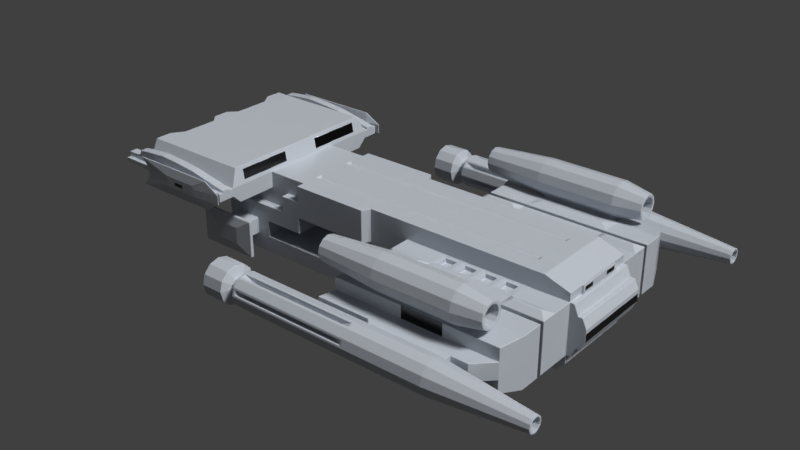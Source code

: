 # Source: Battlestar_spaceship_.blend  (saved by Blender 2.79.0; exported with 4.5.12 LTS)
import bpy
from mathutils import Matrix  # noqa: F401  (used for matrix-valued properties, if any)

bpy.ops.wm.read_factory_settings(use_empty=True)
scene = bpy.context.scene
scene.name = 'Scene'

# ---- collections
col_collection_1 = bpy.data.collections.new('Collection 1'); scene.collection.children.link(col_collection_1)

# ---- materials (node trees are filled in below, after node groups)
mat_hull = bpy.data.materials.new('Hull')
mat_hull.alpha_threshold = 0.0
mat_hull.diffuse_color = (0.4748, 0.4748, 0.4748, 1.0)
mat_hull.roughness = 0.5
mat_glass = bpy.data.materials.new('Glass')
mat_glass.alpha_threshold = 0.0
mat_glass.diffuse_color = (0.04045, 0.04045, 0.04045, 1.0)
mat_glass.roughness = 0.5

# ---- material node trees
mat_hull.use_nodes = True; mat_hull.node_tree.nodes.clear()
_N = mat_hull.node_tree.nodes; _L = mat_hull.node_tree.links
n0 = _N.new('ShaderNodeOutputMaterial'); n0.name = 'Material Output'; n0.location = (200, 0)
n1 = _N.new('ShaderNodeBsdfPrincipled'); n1.name = 'Car Paint'; n1.location = (-82, 10)
n1.width = 150
n1.subsurface_method = 'BURLEY'
n1.inputs[0].default_value = (0.5293, 0.565, 0.6194, 1.0)
n1.inputs[2].default_value = 0.35
n1.inputs[3].default_value = 1.45
n1.inputs[8].default_value = 1.0
n1.inputs[9].default_value = (1.0, 1.0, 1.0)
n1.inputs[10].default_value = 0.1
n1.inputs[13].default_value = 0.4
n1.inputs[19].default_value = 0.25
_L.new(n1.outputs[0], n0.inputs[0])
n0.is_active_output = True
mat_glass.use_nodes = True; mat_glass.node_tree.nodes.clear()
_N = mat_glass.node_tree.nodes; _L = mat_glass.node_tree.links
n0 = _N.new('ShaderNodeOutputMaterial'); n0.name = 'Material Output'; n0.location = (200, 0)
n1 = _N.new('ShaderNodeBsdfPrincipled'); n1.name = 'Plastic'; n1.location = (-109, 50)
n1.width = 150
n1.subsurface_method = 'BURLEY'
n1.inputs[0].default_value = (0.003735, 0.003153, 0.007798, 1.0)
n1.inputs[2].default_value = 0.1
n1.inputs[3].default_value = 1.6
n1.inputs[9].default_value = (1.0, 1.0, 1.0)
n1.inputs[13].default_value = 0.375
n1.inputs[18].default_value = 1.0
n1.inputs[19].default_value = 0.025
n1.inputs[20].default_value = 0.1
_L.new(n1.outputs[0], n0.inputs[0])
n0.is_active_output = True

# ---- world
world_world = bpy.data.worlds.new('World'); scene.world = world_world
world_world.color = (0.05088, 0.05088, 0.05088)
world_world.use_sun_shadow = False
world_world.sun_shadow_jitter_overblur = 0.0
world_world.cycles.sampling_method = 'MANUAL'

# ---- lights
light_sun = bpy.data.lights.new('Sun', 'SUN')
light_sun.transmission_factor = 0.0
light_sun.angle = 0.1993
light_sun.energy = 3.0
light_sun.shadow_buffer_clip_start = 0.5
light_sun.shadow_soft_size = 0.1
light_sun.shadow_cascade_max_distance = 1000.0

# ---- meshes
me_cube = bpy.data.meshes.new('Cube')
me_cube.from_pydata([(-22.5, 5.0, -5.0), (24.0, 5.0, -5.0), (22.0, 5.0, 5.0), (-22.5, 0.0, -5.0), (24.0, 0.0, -5.0), (22.0, 0.0, 5.0), (-25.0, 5.0, 3.0), (-22.5, 5.0, 1.0), (-22.5, 5.0, -1.0), (-22.5, 5.0, -3.0), (5.0, 5.0, -5.0), (-5.0, 5.0, -5.0), (-15.0, 5.0, -5.0), (-15.11, 5.0, 5.421), (-5.0, 5.0, 5.0), (5.0, 5.0, 5.0), (25.0, 5.0, 3.0), (25.0, 5.0, 1.0), (25.0, 5.0, -1.0), (25.0, 5.0, -3.0), (24.0, 1.0, -5.0), (24.0, 2.0, -5.0), (24.0, 3.0, -5.0), (-22.5, 4.0, -5.0), (-22.5, 3.0, -5.0), (-22.5, 2.0, -5.0), (-22.5, 1.0, -5.0), (22.0, 3.0, 5.0), (22.0, 2.0, 5.0), (22.0, 1.0, 5.0), (24.99, 0.0, 2.998), (26.0, 5.0, 0.6), (26.0, 5.0, 1.8), (25.0, 0.0, -3.0), (-15.0, 0.0, 5.0), (-5.0, 0.0, 5.0), (5.0, 0.0, 5.0), (-25.0, 0.0, 3.0), (-22.5, 0.0, 1.0), (-22.5, 0.0, -1.0), (-22.5, 0.0, -3.0), (5.0, 0.0, -5.0), (-5.0, 0.0, -5.0), (-15.0, 0.0, -5.0), (-15.0, 3.0, -5.0), (-15.0, 2.0, -5.0), (-15.0, 1.0, -5.0), (-5.0, 3.0, -5.0), (-5.0, 2.0, -5.0), (-5.0, 1.0, -5.0), (5.0, 3.0, -5.0), (5.0, 2.0, -5.0), (5.0, 1.0, -5.0), (5.0, 2.656, 4.818), (5.0, 2.0, 5.0), (5.0, 1.0, 5.0), (-5.0, 2.656, 4.818), (-5.0, 2.0, 5.0), (-5.0, 1.0, 5.0), (-15.11, 3.0, 5.421), (-15.11, 2.434, 5.421), (-15.0, 1.0, 5.0), (25.0, 3.0, -3.0), (25.0, 2.0, -3.0), (25.0, 1.0, -3.0), (26.0, 1.0, -1.8), (26.0, 0.0, -1.8), (26.0, 0.0, 1.8), (26.0, 5.0, -1.8), (26.0, 5.0, -0.6), (25.0, 3.0, 3.0), (25.0, 2.0, 3.0), (24.99, 1.0, 2.998), (-15.0, 5.0, -3.0), (-5.0, 5.0, -3.0), (5.0, 5.0, -3.0), (-15.0, 5.0, -1.0), (0.0, 2.5, -2.0), (5.0, 5.0, -1.0), (-15.0, 5.0, 1.0), (-5.0, 5.0, 1.0), (5.0, 5.0, 1.0), (-15.0, 5.0, 3.0), (5.0, 5.0, 3.0), (-22.5, 1.0, -3.0), (-22.5, 2.0, -3.0), (-22.5, 3.0, -3.0), (-22.5, 4.0, -3.0), (-22.5, 1.0, -1.0), (-22.5, 2.0, -1.0), (-22.5, 3.0, -1.0), (-22.5, 4.0, -1.0), (-22.5, 1.0, 1.0), (-22.5, 2.0, 1.0), (-22.5, 3.0, 1.0), (-22.5, 4.0, 1.0), (-25.0, 1.0, 3.0), (-25.0, 2.0, 3.0), (-25.0, 3.0, 3.0), (20.0, 5.0, 5.0), (20.0, 0.0, 5.0), (20.0, 5.0, -5.0), (20.0, 0.0, -5.0), (20.0, 3.0, -5.0), (20.0, 2.0, -5.0), (20.0, 1.0, -5.0), (19.66, 2.656, 4.818), (19.66, 2.344, 4.818), (20.0, 1.0, 5.0), (19.45, 5.55, -2.9), (19.45, 5.55, 2.95), (-20.0, 5.0, -5.0), (-20.0, 0.0, -5.0), (-20.0, 3.0, -5.0), (-20.0, 2.0, -5.0), (-20.0, 1.0, -5.0), (-20.0, 5.0, -3.0), (-20.0, 5.0, -1.0), (-20.0, 5.0, 1.0), (-20.0, 5.0, 3.0), (-10.0, 5.0, -5.0), (-10.0, 5.0, 5.0), (-10.0, 0.0, 5.0), (-10.0, 0.0, -5.0), (-10.0, 3.0, -5.0), (-10.0, 2.0, -5.0), (-10.0, 1.0, -5.0), (-9.656, 2.656, 4.818), (-9.656, 2.344, 4.818), (-10.0, 1.0, 5.0), (-10.0, 5.0, -3.0), (-10.0, 5.0, -1.0), (-10.0, 5.0, 1.0), (-10.0, 5.0, 3.0), (0.0, 5.0, -5.0), (0.0, 5.0, 5.0), (0.0, 0.0, 5.0), (0.0, 0.0, -5.0), (0.0, 3.0, -5.0), (0.0, 2.0, -5.0), (0.0, 1.0, -5.0), (0.0, 2.656, 4.818), (0.0, 2.344, 4.818), (0.0, 1.0, 5.0), (0.0, 5.0, -3.0), (0.0, 5.0, -1.0), (0.0, 5.0, 1.0), (0.0, 5.0, 3.0), (10.0, 5.0, -5.0), (10.0, 5.0, 5.0), (10.0, 0.0, 5.0), (10.0, 0.0, -5.0), (10.0, 3.0, -5.0), (10.0, 2.0, -5.0), (10.0, 1.0, -5.0), (10.0, 2.656, 4.818), (10.0, 2.344, 4.818), (10.0, 1.0, 5.0), (10.55, 5.55, -2.9), (10.55, 5.55, 2.95), (24.0, 15.0, 2.5), (24.0, 15.0, 1.0), (24.0, 15.0, -1.0), (24.0, 15.0, -2.5), (20.0, 15.0, -1.0), (10.0, 15.0, -1.0), (20.0, 15.0, 1.0), (10.0, 15.0, 1.0), (19.4, 14.41, 2.619), (10.6, 14.41, 2.619), (4.0, 15.0, -1.0), (4.0, 15.0, -2.5), (4.0, 15.0, 1.0), (4.0, 15.0, 2.5), (-25.0, 5.0, 7.0), (-25.0, 0.0, 7.0), (-25.0, 1.0, 7.0), (-25.0, 2.0, 7.0), (-25.0, 3.0, 7.0), (-20.0, 5.0, 7.0), (-15.39, 5.0, 6.579), (-20.0, 0.0, 7.0), (-15.5, 0.0, 7.0), (-15.5, 1.0, 7.0), (-15.5, 3.0, 7.0), (-15.39, 2.434, 6.579), (-20.0, 3.0, 7.0), (-20.0, 2.0, 7.0), (-20.0, 1.0, 7.0), (-25.0, 11.0, 5.0), (-25.0, 10.0, 3.0), (-20.0, 11.0, 5.0), (-15.0, 11.0, 5.0), (-20.0, 10.0, 3.0), (-15.0, 10.0, 3.0), (-15.5, 10.0, 7.0), (-20.0, 10.0, 7.0), (-25.0, 10.0, 7.0), (22.0, 17.0, 1.0), (22.0, 17.0, -1.0), (20.0, 17.0, -1.0), (10.0, 17.0, -1.0), (20.0, 17.0, 1.0), (10.0, 17.0, 1.0), (3.5, 17.0, 1.0), (3.5, 17.0, -1.0), (-28.0, 5.0, 5.0), (-29.0, 0.0, 5.0), (-29.0, 1.0, 5.0), (-28.0, 2.0, 5.0), (-28.0, 3.0, 5.0), (-28.0, 5.0, 4.0), (-29.0, 11.0, 5.0), (-29.0, 0.0, 4.0), (-29.0, 1.0, 7.0), (-29.0, 1.0, 4.0), (-28.0, 2.0, 4.0), (-28.0, 3.0, 4.0), (-28.0, 5.0, 7.0), (-29.0, 10.0, 7.0), (-29.0, 0.0, 7.0), (-28.0, 3.0, 7.0), (-28.0, 2.0, 7.0), (-29.0, 10.0, 4.0), (-10.0, 6.0, 5.0), (-5.0, 6.0, 5.0), (5.0, 12.5, -1.0), (-5.0, 6.0, 1.0), (-10.0, 6.0, 3.0), (-5.0, 6.0, 3.0), (-0.5, 6.0, 5.0), (-0.5, 6.0, 1.0), (-0.5, 6.0, 3.0), (0.0, 6.0, -5.0), (-5.0, 6.0, -5.0), (-10.0, 6.0, -5.0), (-15.0, 6.0, -5.0), (-20.0, 6.0, -3.0), (-15.0, 6.0, -3.0), (-10.0, 6.0, -3.0), (-5.0, 6.0, -3.0), (-20.0, 6.0, -1.0), (-15.0, 6.0, -1.0), (-20.0, 6.0, 1.0), (-15.0, 6.0, 1.0), (-20.0, 6.0, -5.0), (-10.0, 6.0, -1.0), (-10.0, 6.0, 1.0), (0.0, 6.0, -3.0), (-12.5, 5.0, -5.0), (-12.5, 0.0, -5.0), (-12.5, 3.0, -5.0), (-12.5, 2.0, -5.0), (-12.5, 1.0, -5.0), (-12.5, 5.0, 5.0), (-12.5, 0.0, 5.0), (-12.5, 3.0, 5.0), (-12.5, 2.0, 5.0), (-12.5, 1.0, 5.0), (-12.5, 5.0, -3.0), (-12.5, 5.0, -1.0), (-12.5, 5.0, 1.0), (-12.5, 5.0, 3.0), (-12.5, 6.0, -5.0), (-12.5, 6.0, -3.0), (-12.5, 6.0, -1.0), (-12.5, 6.0, 1.0), (5.0, 12.5, -3.0), (-12.5, 6.0, 3.0), (5.0, 7.5, -3.0), (5.0, 7.5, -1.0), (19.45, 6.95, -2.9), (25.0, 7.5, -3.0), (25.0, 10.0, -3.0), (25.0, 12.5, -3.0), (20.84, 8.338, 3.449), (18.91, 11.41, 3.232), (25.0, 7.5, -1.0), (25.0, 10.0, -1.0), (25.0, 12.5, -1.0), (5.0, 12.06, 1.436), (5.0, 7.5, 1.0), (25.0, 12.5, 3.0), (25.0, 10.0, 3.0), (24.16, 8.338, 3.449), (25.0, 7.5, 1.0), (25.0, 12.5, 1.0), (5.0, 12.06, 2.564), (5.838, 8.338, 3.449), (11.09, 11.41, 3.232), (9.162, 8.338, 3.449), (10.55, 6.95, -2.9), (10.0, 10.0, -3.0), (-25.0, 6.5, 7.0), (-25.0, 8.0, 7.0), (-25.0, 9.5, 7.0), (-15.11, 9.066, 5.421), (-15.11, 8.0, 5.421), (-15.11, 6.5, 5.421), (-15.0, 6.5, 3.0), (-15.0, 8.0, 3.0), (-15.0, 9.5, 3.0), (-25.0, 9.5, 3.0), (-25.0, 8.0, 3.0), (-25.0, 6.5, 3.0), (-15.39, 9.066, 6.579), (-15.39, 8.0, 6.579), (-15.39, 6.5, 6.579), (-20.0, 6.5, 7.0), (-20.0, 8.0, 7.0), (-20.0, 9.5, 7.0), (-20.0, 9.5, 3.0), (-20.0, 8.0, 3.0), (-20.0, 6.5, 3.0), (-29.0, 9.5, 5.0), (-29.0, 8.0, 5.0), (-28.0, 6.5, 5.0), (-28.0, 6.5, 7.0), (-29.0, 8.0, 7.0), (-29.0, 9.5, 7.0), (-29.0, 9.5, 4.0), (-29.0, 8.0, 4.0), (-28.0, 6.5, 4.0), (25.5, 5.0, 3.0), (25.5, 5.0, 1.0), (25.5, 5.0, -1.0), (25.5, 5.0, -3.0), (25.5, 0.0, 3.0), (25.5, 0.0, -3.0), (25.5, 1.0, -3.0), (25.5, 3.0, -3.0), (25.5, 2.0, -3.0), (25.5, 1.0, 3.0), (25.5, 3.0, 3.0), (25.5, 2.0, 3.0), (26.0, 3.0, -1.8), (26.0, 2.0, -1.8), (26.0, 1.0, 1.8), (26.0, 3.0, 1.8), (26.0, 2.0, 1.8), (26.5, 5.0, 0.6), (26.5, 5.0, -0.6), (26.5, 5.0, 1.8), (26.5, 2.0, -1.8), (26.5, 1.0, -1.8), (26.5, 3.0, -1.8), (26.5, 5.0, -1.8), (26.5, 0.0, -1.8), (26.5, 0.0, 1.8), (26.5, 1.0, 1.8), (26.5, 3.0, 1.8), (26.5, 2.0, 1.8), (27.0, 5.0, 0.24), (27.0, 5.0, -0.24), (27.0, 5.0, 0.72), (27.0, 2.0, -0.72), (27.0, 1.0, -0.72), (27.0, 3.0, -0.72), (27.0, 5.0, -0.72), (27.0, 0.0, -0.72), (27.0, 0.0, -0.24), (27.0, 0.0, 0.24), (27.0, 0.0, 0.72), (27.0, 1.0, -0.24), (27.0, 3.0, -0.24), (27.0, 2.0, -0.24), (27.0, 1.0, 0.24), (27.0, 3.0, 0.24), (27.0, 2.0, 0.24), (27.0, 1.0, 0.72), (27.0, 3.0, 0.72), (27.0, 2.0, 0.72), (25.0, 5.0, 4.0), (24.99, 0.0, 3.998), (25.0, 3.0, 4.0), (25.0, 2.0, 4.0), (24.99, 1.0, 3.998), (-15.0, 5.0, 4.0), (5.0, 5.0, 4.0), (20.0, 5.0, 4.0), (-10.0, 5.0, 4.0), (0.0, 5.0, 4.0), (10.0, 5.0, 4.0), (-25.0, 11.0, 4.0), (-15.0, 11.0, 4.0), (-20.0, 11.0, 4.0), (-28.0, 5.0, 4.5), (-29.0, 0.0, 4.5), (-29.0, 1.0, 4.5), (-28.0, 2.0, 4.5), (-28.0, 3.0, 4.5), (-29.0, 11.0, 4.5), (-5.0, 6.0, 4.0), (-10.0, 6.0, 4.0), (-0.5, 6.0, 4.0), (-12.5, 5.0, 4.0), (-28.0, 6.5, 4.5), (-29.0, 8.0, 4.5), (-29.0, 9.5, 4.5), (-15.0, 6.5, 4.0), (-15.0, 8.0, 4.0), (-15.0, 9.5, 4.0), (25.24, 0.0, 3.998), (25.24, 0.0, 3.148), (25.24, 1.297, 3.342), (25.25, 2.701, 3.344), (25.25, 1.999, 3.344), (25.25, 2.701, 3.807), (25.25, 1.999, 4.0), (25.24, 1.297, 3.805), (25.25, 1.0, -3.0), (25.25, 2.0, 3.0), (25.25, 5.0, -1.0), (25.25, 2.0, -3.0), (25.25, 3.0, 3.0), (25.25, 3.0, -3.0), (25.25, 5.0, 1.0), (25.25, 5.0, 3.0), (25.25, 5.0, -3.0), (25.24, 1.0, 2.999), (25.24, 0.0, 2.999), (25.25, 0.0, -3.0), (-22.5, 5.0, -4.0), (25.0, 5.0, -4.0), (25.0, 0.0, -4.0), (-22.5, 0.0, -4.0), (25.0, 3.0, -4.0), (25.0, 2.0, -4.0), (25.0, 1.0, -4.0), (5.0, 5.0, -4.0), (-22.5, 1.0, -4.0), (-22.5, 2.0, -4.0), (-22.5, 3.0, -4.0), (-22.5, 4.0, -4.0), (20.0, 5.0, -4.0), (-20.0, 5.0, -4.0), (0.0, 5.0, -4.0), (10.0, 5.0, -4.0), (-15.0, 6.0, -4.0), (-5.0, 6.0, -4.0), (-20.0, 6.0, -4.0), (-10.0, 6.0, -4.0), (0.0, 6.0, -4.0), (-12.5, 6.0, -4.0), (-22.5, 5.0, 0.0), (25.0, 5.0, 0.0), (26.0, 5.0, 0.0), (-22.5, 0.0, 0.0), (0.0, 2.5, -1.0), (5.0, 5.0, 0.0), (-22.5, 1.0, 0.0), (-22.5, 2.0, 0.0), (-22.5, 3.0, 0.0), (-22.5, 4.0, 0.0), (-20.0, 5.0, 0.0), (-10.0, 5.0, 0.0), (0.0, 5.0, 0.0), (24.0, 15.0, 0.0), (4.0, 15.0, 0.0), (22.0, 17.0, 0.0), (3.5, 17.0, 0.0), (20.0, 17.0, 0.0), (10.0, 17.0, 0.0), (-15.0, 6.0, 0.0), (-20.0, 6.0, 0.0), (-10.0, 6.0, 0.0), (-12.5, 6.0, 0.0), (25.0, 7.5, 0.0), (25.0, 12.5, 0.0), (5.0, 7.5, 0.0), (-10.0, 2.5, 0.0), (5.0, 12.5, 0.0), (25.5, 5.0, 0.0), (26.5, 5.0, 0.0), (27.0, 5.0, 2.98e-08), (27.0, 0.0, 2.98e-08), (27.0, 3.0, 2.98e-08), (27.0, 2.0, 2.98e-08), (27.0, 1.0, 2.98e-08), (25.25, 5.0, 0.0), (-25.0, 11.5, 5.0), (-29.0, 11.5, 5.0), (-20.0, 11.5, 5.0), (-15.0, 11.5, 5.0), (-25.0, 11.5, 4.0), (-15.0, 11.5, 4.0), (-20.0, 11.5, 4.0), (-29.0, 11.5, 4.5), (-25.0, 12.5, 5.0), (-28.96, 12.5, 5.0), (-20.0, 12.5, 5.0), (-15.0, 12.5, 5.0), (-25.0, 12.5, 4.0), (-15.0, 12.5, 4.0), (-20.0, 12.5, 4.0), (-29.0, 12.5, 4.5), (-25.0, 13.0, 5.0), (-29.0, 13.0, 5.0), (-20.0, 13.0, 5.0), (-15.0, 13.0, 5.0), (-25.0, 13.0, 4.0), (-15.0, 13.0, 4.0), (-20.0, 13.0, 4.0), (-29.0, 13.0, 4.5), (-25.0, 11.5, 6.65), (-29.0, 11.5, 6.25), (-20.0, 11.5, 6.25), (-15.0, 11.5, 5.25), (-25.0, 12.5, 6.65), (-29.0, 12.5, 6.25), (-20.0, 12.5, 6.25), (-15.0, 12.5, 5.25), (-20.0, 11.5, 3.5), (-20.0, 12.5, 3.5), (-25.0, 11.5, 3.5), (-25.0, 12.5, 3.5), (-22.5, 5.0, -2.0), (25.0, 5.0, -2.0), (-22.5, 0.0, -2.0), (26.0, 5.0, -1.2), (-15.0, 5.0, -2.0), (-12.5, 2.5, -3.0), (5.0, 5.0, -2.0), (-22.5, 1.0, -2.0), (-22.5, 2.0, -2.0), (-22.5, 3.0, -2.0), (-22.5, 4.0, -2.0), (-20.0, 5.0, -2.0), (0.0, 2.5, 0.0), (0.0, 5.0, -2.0), (24.0, 15.0, -1.75), (4.0, 15.0, -1.75), (20.0, 15.0, -1.75), (10.0, 15.0, -1.75), (-15.0, 6.0, -2.0), (-20.0, 6.0, -2.0), (-15.0, 2.5, -3.0), (5.0, 7.5, -2.0), (-10.0, 2.5, -1.0), (5.0, 12.5, -2.0), (25.0, 7.5, -2.0), (25.0, 10.0, -2.0), (25.0, 12.5, -2.0), (25.5, 5.0, -2.0), (26.5, 5.0, -1.2), (27.0, 0.0, -0.48), (27.0, 5.0, -0.48), (27.0, 3.0, -0.48), (27.0, 2.0, -0.48), (27.0, 1.0, -0.48), (25.25, 5.0, -2.0), (-22.75, 5.0, -4.0), (-22.75, 5.0, -5.0), (-22.75, 4.0, -5.0), (-23.0, 1.0, -3.0), (-23.0, 2.0, -3.0), (-23.0, 3.0, -3.0), (-23.0, 4.0, -3.0), (-23.0, 0.0, -1.0), (-23.0, 1.0, -1.0), (-23.0, 2.0, -1.0), (-23.0, 3.0, -1.0), (-23.0, 4.0, 1.0), (-23.0, 5.0, 1.0), (-23.0, 0.0, 1.0), (-23.0, 1.0, 1.0), (-22.75, 4.0, -4.0), (-23.0, 3.0, -2.0), (-23.0, 4.0, -2.0), (-23.0, 2.0, 0.0), (-23.0, 3.0, 0.0), (-23.0, 1.0, -4.0), (-23.0, 2.0, -4.0), (-23.0, 5.0, 0.0), (-23.0, 0.0, 0.0), (-23.0, 1.0, 0.0), (-23.0, 4.0, 0.0), (-23.0, 0.0, -2.0), (-23.0, 1.0, -2.0), (-21.25, 5.0, -5.0), (-21.25, 0.0, -5.0), (-21.25, 3.0, -5.0), (-21.25, 2.0, -5.0), (-21.25, 1.0, -5.0), (-21.25, 5.0, -3.0), (-21.25, 5.0, -1.0), (-21.25, 5.0, 1.0), (-22.5, 5.0, 3.0), (-22.5, 5.0, 7.0), (-22.5, 0.0, 7.0), (-22.5, 3.0, 7.0), (-22.5, 2.0, 7.0), (-22.5, 1.0, 7.0), (-22.5, 11.0, 5.0), (-22.5, 10.0, 3.0), (-22.5, 10.0, 7.0), (-22.5, 6.5, 3.0), (-22.5, 8.0, 3.0), (-22.5, 9.5, 3.0), (-22.5, 6.5, 7.0), (-22.5, 8.0, 7.0), (-22.5, 9.5, 7.0), (-22.5, 11.0, 4.0), (-21.25, 5.0, -4.0), (-21.25, 5.0, 0.0), (-22.5, 11.5, 5.0), (-22.5, 11.5, 4.0), (-22.5, 12.5, 5.0), (-22.5, 12.5, 4.0), (-22.5, 13.0, 5.0), (-22.5, 13.0, 4.0), (-22.5, 11.5, 6.5), (-22.5, 12.5, 6.5), (-22.5, 11.5, 3.5), (-22.5, 12.5, 3.5), (-21.25, 5.0, -2.0), (-16.67, 5.0, 1.0), (-16.67, 5.0, 3.0), (-16.67, 5.0, -5.0), (-16.67, 0.0, -5.0), (-16.67, 3.0, -5.0), (-16.67, 2.0, -5.0), (-16.67, 1.0, -5.0), (-17.0, 5.0, 7.0), (-17.0, 0.0, 7.0), (-17.0, 3.0, 7.0), (-17.0, 2.0, 7.0), (-17.0, 1.0, 7.0), (-16.67, 11.0, 5.0), (-16.67, 10.0, 3.0), (-17.0, 10.0, 7.0), (-16.67, 6.0, -3.0), (-16.67, 6.0, -1.0), (-16.67, 6.0, 1.0), (-16.67, 6.0, -5.0), (-16.67, 6.5, 3.0), (-16.67, 8.0, 3.0), (-16.67, 9.5, 3.0), (-17.0, 6.5, 7.0), (-17.0, 8.0, 7.0), (-17.0, 9.5, 7.0), (-16.67, 11.0, 4.0), (-16.67, 6.0, -4.0), (-16.67, 6.0, 0.0), (-16.67, 11.5, 5.0), (-18.33, 11.5, 4.0), (-16.67, 11.5, 4.0), (-16.67, 12.5, 5.0), (-18.33, 12.5, 4.0), (-16.67, 12.5, 4.0), (-16.67, 13.0, 5.0), (-16.67, 13.0, 4.0), (-16.67, 11.5, 5.583), (-16.67, 12.5, 5.583), (-16.67, 6.0, -2.0), (-27.67, 0.0, 7.0), (-27.67, 3.0, 3.667), (-27.67, 2.0, 3.667), (-27.67, 1.0, 3.667), (-27.67, 0.0, 3.667), (-27.67, 11.0, 5.0), (-27.67, 3.0, 7.0), (-27.67, 5.0, 7.0), (-27.67, 10.0, 7.0), (-27.67, 1.0, 7.0), (-27.67, 2.0, 7.0), (-27.67, 10.0, 3.667), (-27.67, 5.0, 3.667), (-27.67, 9.5, 3.667), (-27.67, 8.0, 3.667), (-27.67, 6.5, 3.667), (-27.67, 6.5, 7.0), (-27.67, 8.0, 7.0), (-27.67, 9.5, 7.0), (-27.67, 11.0, 4.333), (-27.67, 11.5, 5.0), (-27.67, 11.5, 4.333), (-27.63, 12.5, 5.0), (-27.67, 12.5, 4.333), (-27.67, 13.0, 5.0), (-27.67, 13.0, 4.333), (-27.67, 11.5, 6.417), (-27.67, 12.5, 6.417), (-18.33, 11.5, 3.75), (-16.67, 11.5, 3.75), (-18.33, 12.5, 3.75), (-16.67, 12.5, 3.75), (-27.7, 11.5, 4.085), (-29.0, 11.5, 4.252), (-27.7, 12.5, 4.085), (-29.0, 12.5, 4.252), (-15.0, 11.5, 5.125), (-15.0, 12.5, 5.125), (-20.0, 12.5, 5.625), (-29.0, 11.5, 5.625), (-29.0, 12.5, 5.625), (-20.0, 11.5, 5.625), (-25.0, 11.5, 5.825), (-25.0, 12.5, 5.825), (-22.5, 12.5, 5.75), (-22.5, 11.5, 5.75), (-16.67, 11.5, 5.292), (-16.67, 12.5, 5.292), (-27.67, 12.5, 5.708), (-27.67, 11.5, 5.708), (-31.0, 11.0, 5.0), (-31.0, 11.0, 4.5), (-31.0, 11.5, 5.0), (-31.0, 11.5, 4.5), (-31.0, 12.5, 5.0), (-31.0, 12.5, 4.5), (-31.0, 13.0, 5.0), (-31.0, 13.0, 4.5), (-31.0, 12.5, 5.625), (-31.0, 12.5, 4.252), (-31.0, 11.5, 4.252), (-31.0, 11.5, 5.625), (-15.25, 0.0, 6.0), (-15.25, 5.0, 6.0), (-15.25, 1.0, 6.0), (-15.25, 2.434, 6.0), (-15.25, 3.0, 6.0), (-15.25, 10.5, 6.0), (-20.0, 10.5, 6.0), (-25.0, 10.5, 6.0), (-29.0, 1.0, 6.0), (-29.0, 0.0, 6.0), (-28.0, 5.0, 6.0), (-28.0, 3.0, 6.0), (-28.0, 2.0, 6.0), (-29.0, 10.5, 6.0), (-28.0, 6.5, 6.0), (-29.0, 8.0, 6.0), (-29.0, 9.5, 6.0), (-15.25, 6.5, 6.0), (-15.25, 8.0, 6.0), (-15.25, 9.066, 6.0), (-22.5, 10.5, 6.0), (-16.83, 10.5, 6.0), (-27.67, 10.5, 6.0), (20.0, 9.466, -3.0), (5.0, 9.466, -1.0), (-5.0, 2.5, 1.0), (-10.0, 2.5, 1.0), (20.84, 8.627, 3.449), (25.0, 9.466, -1.0), (5.0, 9.466, 1.0), (-10.0, 2.5, -3.0), (-5.0, 2.5, -3.0), (-12.5, 2.5, -1.0), (-15.0, 0.0, -1.0), (0.0, 0.0, -2.0), (0.0, 0.0, 0.0), (0.0, 0.0, 1.0), (5.0, 9.466, 0.0), (0.0, 0.0, -1.0), (0.0, 0.0, -3.0), (0.0, 2.5, -3.0), (-10.0, 0.0, 0.0), (20.0, 10.0, -3.0), (5.0, 9.466, -3.0), (5.0, 10.0, -3.0), (25.0, 9.466, -3.0), (-12.5, 0.0, -1.0), (-12.5, 0.0, -3.0), (18.91, 11.09, 3.232), (-15.0, 2.5, -1.0), (-15.0, 2.5, -2.0), (25.0, 9.466, 1.0), (25.0, 10.0, 1.0), (-15.0, 0.0, -3.0), (10.0, 9.466, -3.0), (-15.0, 0.0, -2.0), (5.0, 10.0, -2.0), (-5.0, 0.0, 1.0), (11.09, 11.09, 3.232), (5.0, 10.44, 2.564), (-10.0, 0.0, 1.0), (5.0, 10.44, 1.436), (25.0, 10.0, 0.0), (0.0, 2.5, 1.0), (5.0, 10.0, 0.0), (5.0, 10.0, -1.0), (-10.0, 0.0, -1.0), (25.0, 9.466, 0.0), (25.0, 9.466, -2.0), (5.0, 9.466, -2.0), (-5.0, 0.0, -3.0), (-10.0, 0.0, -3.0), (24.16, 8.627, 3.449), (5.838, 8.627, 3.449), (9.162, 8.627, 3.449), (18.83, 9.528, -2.352), (18.83, 9.938, -2.352), (7.337, 9.528, -2.352), (7.337, 9.938, -2.352), (22.66, 9.528, -2.352), (22.66, 9.938, -2.352), (18.83, 9.528, 2.245), (18.83, 9.938, 2.245), (22.66, 9.528, -0.8198), (22.66, 9.938, -0.8198), (22.66, 9.528, 0.7127), (22.66, 9.938, 0.7127), (11.17, 9.528, -2.352), (11.17, 9.938, -2.352), (7.337, 9.938, -1.586), (11.17, 9.938, 2.245), (7.337, 9.938, 2.245), (22.66, 9.938, 2.245), (7.337, 9.938, 0.7127), (22.66, 9.938, -0.05356), (22.66, 9.938, -1.586), (7.337, 9.938, -0.05356), (7.337, 9.938, -0.8198), (7.337, 9.528, -0.05356), (22.66, 9.528, -0.05356), (22.66, 9.528, -1.586), (7.337, 9.528, -1.586), (7.337, 9.528, -0.8198), (7.337, 9.528, 0.7127), (22.66, 9.528, 2.245), (7.337, 9.528, 2.245), (11.17, 9.528, 2.245), (-4.554, 20.43, -0.1995), (30.77, 19.94, -0.1995), (-4.554, 20.27, -0.8), (30.77, 19.85, -0.5542), (-4.554, 19.83, -1.239), (30.77, 19.59, -0.8139), (-4.554, 19.23, -1.4), (30.77, 19.23, -0.9089), (-4.554, 18.63, -1.239), (30.77, 18.88, -0.8139), (-4.554, 18.19, -0.8), (30.77, 18.62, -0.5542), (-4.554, 18.03, -0.1995), (30.77, 18.52, -0.1995), (-4.554, 18.19, 0.4009), (30.77, 18.62, 0.1551), (-4.554, 18.63, 0.8404), (30.77, 18.88, 0.4148), (-4.554, 19.23, 1.001), (30.77, 19.23, 0.5098), (-4.554, 19.83, 0.8404), (30.77, 19.59, 0.4148), (-4.554, 20.27, 0.4009), (30.77, 19.85, 0.1551), (19.8, 21.23, -0.1995), (19.8, 20.96, -1.2), (19.8, 20.23, -1.932), (10.24, 20.41, -1.755), (19.8, 19.23, -2.2), (10.24, 18.99, -2.135), (19.8, 18.23, -1.932), (10.24, 18.47, -1.996), (19.8, 17.5, -1.2), (10.24, 17.43, -0.9581), (19.8, 17.23, -0.1995), (10.24, 17.3, -0.441), (19.8, 17.5, 0.8005), (10.24, 17.68, 0.9772), (19.8, 18.23, 1.533), (19.8, 19.23, 1.8), (10.24, 19.47, 1.736), (19.8, 20.23, 1.533), (10.24, 19.99, 1.597), (19.8, 20.96, 0.8005), (30.77, 20.03, -0.66), (30.77, 20.15, -0.1995), (30.77, 19.69, -0.9971), (30.77, 19.23, -1.12), (30.77, 18.77, -0.9971), (30.77, 18.43, -0.66), (30.77, 18.31, -0.1995), (30.77, 18.43, 0.2609), (30.77, 18.77, 0.598), (30.77, 19.23, 0.7214), (30.77, 19.69, 0.598), (30.77, 20.03, 0.2609), (21.12, 20.29, -0.8117), (21.12, 20.46, -0.1995), (21.12, 19.84, -1.26), (21.12, 19.23, -1.424), (21.12, 18.62, -1.26), (21.12, 18.17, -0.8117), (21.12, 18.01, -0.1995), (21.12, 18.17, 0.4126), (21.12, 18.62, 0.8607), (21.12, 19.23, 1.025), (21.12, 19.84, 0.8607), (21.12, 20.29, 0.4126), (-4.304, 20.79, -1.376), (-4.304, 20.41, -1.755), (-4.304, 18.99, -2.135), (-4.304, 17.43, -0.9581), (-4.304, 17.68, 0.9772), (-4.304, 19.47, 1.736), (-5.514, 20.43, -0.1995), (-5.514, 20.27, -0.8), (-5.514, 19.83, -1.239), (-5.514, 19.23, -1.4), (-5.514, 18.63, -1.239), (-5.514, 18.19, -0.8), (-5.514, 18.03, -0.1995), (-5.514, 18.19, 0.4009), (-5.514, 18.63, 0.8404), (-5.514, 19.23, 1.001), (-5.514, 19.83, 0.8404), (-5.514, 20.27, 0.4009), (-5.955, 21.51, -0.1995), (-5.955, 21.2, -1.338), (-5.955, 20.37, -2.171), (-5.955, 19.23, -2.476), (-5.955, 18.09, -2.171), (-5.955, 17.26, -1.338), (-5.955, 16.95, -0.1995), (-5.955, 17.26, 0.9389), (-5.955, 18.09, 1.772), (-5.955, 19.23, 2.077), (-5.955, 20.37, 1.772), (-5.955, 21.2, 0.9389), (-8.615, 21.12, -0.1995), (-8.615, 20.87, -1.143), (-8.615, 20.18, -1.834), (-8.615, 19.23, -2.087), (-8.615, 18.29, -1.834), (-8.615, 17.6, -1.143), (-8.615, 17.34, -0.1995), (-8.615, 17.6, 0.7444), (-8.615, 18.29, 1.435), (-8.615, 19.23, 1.688), (-8.615, 20.18, 1.435), (-8.615, 20.87, 0.7444), (-20.0, 8.761, -2.0), (-20.0, 8.761, -3.0), (-20.0, 8.761, -1.0), (-16.67, 8.761, -3.0), (-16.67, 8.761, -1.0), (-16.67, 8.761, -2.0), (-22.1, 8.958, -2.0), (-22.1, 8.958, -4.261), (-22.1, 8.958, 0.2611), (-14.56, 8.958, -4.261), (-14.56, 8.958, 0.2611), (-14.56, 8.958, -2.0), (-22.1, 9.344, -2.0), (-22.1, 9.344, -4.261), (-22.1, 9.344, 0.2611), (-14.56, 9.344, -4.261), (-14.56, 9.344, 0.2611), (-14.56, 9.344, -2.0), (-20.07, 9.618, -2.0), (-20.07, 9.618, -3.041), (-20.07, 9.618, -0.9594), (-16.6, 9.618, -3.041), (-16.6, 9.618, -0.9594), (-16.6, 9.618, -2.0), (19.4, 13.09, 2.881), (10.6, 13.09, 2.881), (20.0, 10.0, 3.0), (10.0, 10.0, 3.0), (10.55, 6.95, 2.95), (5.0, 7.5, 3.0), (25.0, 7.5, 3.0), (19.45, 6.95, 2.95), (20.0, 9.466, 3.0), (10.0, 9.466, 3.0), (5.0, 9.466, 3.0), (25.0, 9.466, 3.0), (0.0, 3.0, 5.0), (5.0, 3.0, 5.0), (0.0, 2.0, 5.0), (5.0, 2.344, 4.818), (-10.0, 3.0, 5.0), (-5.0, 3.0, 5.0), (-10.0, 2.0, 5.0), (-5.0, 2.344, 4.818), (10.0, 3.0, 5.0), (20.0, 3.0, 5.0), (10.0, 2.0, 5.0), (20.0, 2.0, 5.0), (20.0, 12.5, 3.0), (20.0, 15.0, 2.5), (10.0, 15.0, 2.5), (10.0, 12.5, 3.0), (2.472, 15.37, 4.97), (22.47, 15.42, 4.97), (2.472, 15.22, 4.429), (22.47, 15.26, 4.405), (2.472, 14.83, 4.033), (22.47, 14.85, 3.991), (2.472, 14.28, 3.888), (22.47, 14.28, 3.839), (2.472, 13.74, 4.033), (22.47, 13.72, 3.991), (2.472, 13.35, 4.429), (22.47, 13.31, 4.405), (2.472, 13.2, 4.97), (22.47, 13.15, 4.97), (2.472, 13.35, 5.511), (22.47, 13.31, 5.536), (2.472, 13.74, 5.907), (22.47, 13.72, 5.95), (2.472, 14.28, 6.052), (22.47, 14.28, 6.102), (2.472, 14.83, 5.907), (22.47, 14.85, 5.95), (2.472, 15.22, 5.511), (22.47, 15.26, 5.536), (20.0, 12.5, -3.0), (20.0, 15.0, -2.5), (10.0, 12.5, -3.0), (10.0, 15.0, -2.5), (9.844, 16.4, 4.97), (19.24, 16.4, 4.97), (19.24, 16.12, 3.913), (9.844, 16.12, 3.913), (19.24, 15.34, 3.139), (9.844, 15.34, 3.139), (19.24, 14.28, 2.856), (9.844, 14.28, 2.856), (19.24, 13.23, 3.139), (9.844, 13.23, 3.139), (19.24, 12.45, 3.913), (9.844, 12.45, 3.913), (19.24, 12.17, 4.97), (9.844, 12.17, 4.97), (19.24, 12.45, 6.027), (9.844, 12.45, 6.027), (19.24, 13.23, 6.801), (9.844, 13.23, 6.801), (19.24, 14.28, 7.085), (9.844, 14.28, 7.085), (19.24, 15.34, 6.801), (9.844, 15.34, 6.801), (19.24, 16.12, 6.027), (9.844, 16.12, 6.027), (22.47, 15.58, 4.22), (22.47, 15.78, 4.97), (22.47, 15.03, 3.671), (22.47, 14.28, 3.47), (22.47, 13.53, 3.671), (22.47, 12.99, 4.22), (22.47, 12.78, 4.97), (22.47, 12.99, 5.72), (22.47, 13.53, 6.269), (22.47, 14.28, 6.47), (22.47, 15.03, 6.269), (22.47, 15.58, 5.72), (2.472, 15.78, 4.97), (2.472, 15.58, 4.22), (2.472, 15.03, 3.671), (2.472, 14.28, 3.47), (2.472, 13.53, 3.671), (2.472, 12.99, 4.22), (2.472, 12.78, 4.97), (2.472, 12.99, 5.72), (2.472, 13.53, 6.269), (2.472, 14.28, 6.47), (2.472, 15.03, 6.269), (2.472, 15.58, 5.72), (-8.615, 21.51, -0.1995), (-8.615, 21.2, -1.338), (-8.615, 20.37, -2.171), (-8.615, 19.23, -2.476), (-8.615, 18.09, -2.171), (-8.615, 17.26, -1.338), (-8.615, 16.95, -0.1995), (-8.615, 17.26, 0.9389), (-8.615, 18.09, 1.772), (-8.615, 19.23, 2.077), (-8.615, 20.37, 1.772), (-8.615, 21.2, 0.9389), (-6.556, 20.21, -0.1995), (-6.556, 20.08, -0.6906), (-6.556, 19.72, -1.05), (-6.556, 19.23, -1.182), (-6.556, 18.74, -1.05), (-6.556, 18.38, -0.6906), (-6.556, 18.25, -0.1995), (-6.556, 18.38, 0.2915), (-6.556, 18.74, 0.651), (-6.556, 19.23, 0.7826), (-6.556, 19.72, 0.651), (-6.556, 20.08, 0.2915), (12.5, 5.0, 5.0), (15.0, 5.0, 5.0), (17.5, 5.0, 5.0), (12.5, 0.0, 5.0), (15.0, 0.0, 5.0), (17.5, 0.0, 5.0), (12.5, 3.0, 5.0), (15.0, 3.0, 5.0), (17.5, 3.0, 5.0), (12.5, 2.0, 5.0), (15.0, 2.0, 5.0), (17.5, 2.0, 5.0), (12.5, 1.0, 5.0), (15.0, 1.0, 5.0), (17.5, 1.0, 5.0), (13.05, 5.55, -2.9), (15.55, 5.55, -2.9), (18.05, 5.55, -2.9), (13.05, 5.55, 2.95), (15.55, 5.55, 2.95), (18.05, 5.55, 2.95), (17.5, 5.0, -5.0), (15.0, 5.0, -5.0), (12.5, 5.0, -5.0), (17.5, 0.0, -5.0), (15.0, 0.0, -5.0), (12.5, 0.0, -5.0), (17.5, 3.0, -5.0), (15.0, 3.0, -5.0), (12.5, 3.0, -5.0), (17.5, 2.0, -5.0), (15.0, 2.0, -5.0), (12.5, 2.0, -5.0), (17.5, 1.0, -5.0), (15.0, 1.0, -5.0), (12.5, 1.0, -5.0), (12.5, 15.0, -2.5), (15.0, 15.0, -2.5), (17.5, 15.0, -2.5), (12.5, 15.0, -1.0), (15.0, 15.0, -1.0), (17.5, 15.0, -1.0), (12.5, 15.0, 1.0), (15.0, 15.0, 1.0), (17.5, 15.0, 1.0), (12.5, 15.0, 2.5), (15.0, 15.0, 2.5), (17.5, 15.0, 2.5), (12.5, 17.0, -1.0), (15.0, 17.0, -1.0), (17.5, 17.0, -1.0), (12.5, 17.0, 1.0), (15.0, 17.0, 1.0), (17.5, 17.0, 1.0), (13.05, 6.95, -2.9), (15.55, 6.95, -2.9), (18.05, 6.95, -2.9), (12.5, 12.5, -3.0), (15.0, 12.5, -3.0), (17.5, 12.5, -3.0), (18.05, 6.95, 2.95), (15.55, 6.95, 2.95), (13.05, 6.95, 2.95), (17.5, 12.5, 3.0), (15.0, 12.5, 3.0), (12.5, 12.5, 3.0), (12.5, 5.0, 4.0), (15.0, 5.0, 4.0), (17.5, 5.0, 4.0), (12.5, 5.0, -4.0), (15.0, 5.0, -4.0), (17.5, 5.0, -4.0), (12.5, 15.0, -1.75), (15.0, 15.0, -1.75), (17.5, 15.0, -1.75), (13.08, 9.938, -2.352), (15.0, 9.938, -2.352), (16.92, 9.938, -2.352), (16.92, 9.938, 2.245), (15.0, 9.938, 2.245), (13.08, 9.938, 2.245), (16.92, 9.528, 2.245), (15.0, 9.528, 2.245), (13.08, 9.528, 2.245), (13.08, 9.528, -2.352), (15.0, 9.528, -2.352), (16.92, 9.528, -2.352), (12.82, 21.23, -0.1995), (15.14, 21.23, -0.1995), (17.47, 21.23, -0.1995), (17.47, 20.96, -1.2), (15.14, 20.96, -1.2), (12.82, 20.96, -1.2), (17.47, 20.23, -1.932), (15.14, 20.23, -1.932), (12.82, 20.23, -1.932), (17.47, 19.23, -2.2), (15.14, 19.23, -2.2), (12.82, 19.23, -2.2), (17.47, 18.23, -1.932), (15.14, 18.23, -1.932), (12.82, 18.23, -1.932), (17.47, 17.5, -1.2), (15.14, 17.5, -1.2), (12.82, 17.5, -1.2), (17.47, 17.5, 0.8005), (15.14, 17.5, 0.8005), (12.82, 17.5, 0.8005), (17.47, 18.23, 1.533), (15.14, 18.23, 1.533), (12.82, 18.23, 1.533), (17.47, 19.23, 1.8), (15.14, 19.23, 1.8), (12.82, 19.23, 1.8), (17.47, 20.23, 1.533), (15.14, 20.23, 1.533), (12.82, 20.23, 1.533), (17.47, 20.96, 0.8005), (15.14, 20.96, 0.8005), (12.82, 20.96, 0.8005), (12.5, 10.0, -3.0), (15.0, 10.0, -3.0), (17.5, 10.0, -3.0), (17.5, 10.0, 3.0), (15.0, 10.0, 3.0), (12.5, 10.0, 3.0), (17.5, 9.466, 3.0), (15.0, 9.466, 3.0), (12.5, 9.466, 3.0), (12.5, 9.466, -3.0), (15.0, 9.466, -3.0), (17.5, 9.466, -3.0), (16.96, 11.41, 3.232), (15.0, 11.41, 3.232), (13.04, 11.41, 3.232), (16.96, 11.09, 3.232), (15.0, 11.09, 3.232), (13.04, 11.09, 3.232), (12.41, 2.656, 4.818), (14.83, 2.656, 4.818), (17.24, 2.656, 4.818), (12.41, 2.344, 4.818), (14.83, 2.344, 4.818), (17.24, 2.344, 4.818), (12.8, 14.41, 2.619), (15.0, 14.41, 2.619), (17.2, 14.41, 2.619), (17.2, 13.09, 2.881), (15.0, 13.09, 2.881), (12.8, 13.09, 2.881), (12.19, 16.4, 4.97), (14.54, 16.4, 4.97), (16.89, 16.4, 4.97), (16.89, 16.12, 3.913), (14.54, 16.12, 3.913), (12.19, 16.12, 3.913), (16.89, 15.34, 3.139), (14.54, 15.34, 3.139), (12.19, 15.34, 3.139), (16.89, 14.28, 2.856), (14.54, 14.28, 2.856), (12.19, 14.28, 2.856), (16.89, 13.23, 3.139), (14.54, 13.23, 3.139), (12.19, 13.23, 3.139), (16.89, 12.45, 3.913), (14.54, 12.45, 3.913), (12.19, 12.45, 3.913), (16.89, 12.17, 4.97), (14.54, 12.17, 4.97), (12.19, 12.17, 4.97), (16.89, 12.45, 6.027), (14.54, 12.45, 6.027), (12.19, 12.45, 6.027), (16.89, 13.23, 6.801), (14.54, 13.23, 6.801), (12.19, 13.23, 6.801), (16.89, 14.28, 7.085), (14.54, 14.28, 7.085), (12.19, 14.28, 7.085), (16.89, 15.34, 6.801), (14.54, 15.34, 6.801), (12.19, 15.34, 6.801), (16.89, 16.12, 6.027), (14.54, 16.12, 6.027), (12.19, 16.12, 6.027), (16.95, 5.55, 2.95), (20.0, 5.0, 3.0), (20.0, 7.5, 3.0), (16.95, 6.95, 2.95), (14.45, 5.55, 2.95), (17.5, 5.0, 3.0), (17.5, 7.5, 3.0), (14.45, 6.95, 2.95), (11.95, 5.55, 2.95), (15.0, 5.0, 3.0), (15.0, 7.5, 3.0), (11.95, 6.95, 2.95), (10.0, 7.5, 3.0), (10.0, 5.0, 3.0), (12.5, 7.5, 3.0), (12.5, 5.0, 3.0), (18.05, 5.55, 2.45), (19.45, 5.55, 2.45), (19.45, 6.95, 2.45), (18.05, 6.95, 2.45), (15.55, 5.55, 2.45), (16.95, 5.55, 2.45), (16.95, 6.95, 2.45), (15.55, 6.95, 2.45), (13.05, 5.55, 2.45), (14.45, 5.55, 2.45), (14.45, 6.95, 2.45), (13.05, 6.95, 2.45), (10.55, 6.95, 2.45), (10.55, 5.55, 2.45), (11.95, 6.95, 2.45), (11.95, 5.55, 2.45), (16.95, 5.55, -2.9), (20.0, 5.0, -3.0), (20.0, 7.5, -3.0), (16.95, 6.95, -2.9), (14.45, 5.55, -2.9), (17.5, 5.0, -3.0), (14.45, 6.95, -2.9), (17.5, 7.5, -3.0), (11.95, 5.55, -2.9), (15.0, 5.0, -3.0), (11.95, 6.95, -2.9), (15.0, 7.5, -3.0), (10.0, 5.0, -3.0), (10.0, 7.5, -3.0), (12.5, 5.0, -3.0), (12.5, 7.5, -3.0), (18.05, 5.55, -2.4), (19.45, 5.55, -2.4), (19.45, 6.95, -2.4), (18.05, 6.95, -2.4), (15.55, 5.55, -2.4), (16.95, 5.55, -2.4), (15.55, 6.95, -2.4), (16.95, 6.95, -2.4), (13.05, 5.55, -2.4), (14.45, 5.55, -2.4), (13.05, 6.95, -2.4), (14.45, 6.95, -2.4), (10.55, 5.55, -2.4), (10.55, 6.95, -2.4), (11.95, 5.55, -2.4), (11.95, 6.95, -2.4), (10.49, 20.96, -1.2), (-4.554, 20.96, -1.2), (-4.554, 20.23, -1.932), (10.49, 20.23, -1.932), (10.49, 19.23, -2.2), (-4.554, 19.23, -2.2), (-4.554, 18.23, -1.932), (10.49, 18.23, -1.932), (10.49, 17.5, -1.2), (-4.554, 17.5, -1.2), (-4.554, 17.23, -0.1995), (10.49, 17.23, -0.1995), (10.49, 17.5, 0.8005), (-4.554, 17.5, 0.8005), (-4.554, 18.23, 1.533), (10.49, 18.23, 1.533), (10.49, 19.23, 1.8), (-4.554, 19.23, 1.8), (-4.554, 20.23, 1.533), (10.49, 20.23, 1.533), (10.49, 20.96, 0.8005), (-4.554, 20.96, 0.8005), (-4.554, 21.23, -0.1995), (10.49, 21.23, -0.1995), (10.24, 20.79, -1.376), (-4.304, 18.47, -1.996), (-4.304, 17.3, -0.441), (-4.304, 18.05, 1.356), (10.24, 18.05, 1.356), (-4.304, 19.99, 1.597), (10.24, 21.03, 0.559), (-4.304, 21.03, 0.559), (-4.304, 21.17, 0.04194), (10.24, 21.17, 0.04194), (-2.85, 20.43, 0.2866), (8.781, 20.43, 0.2866), (8.781, 20.51, -0.02359), (-2.85, 20.51, -0.02359), (-2.85, 19.41, 1.078), (8.781, 19.41, 1.078), (8.781, 19.72, 0.9944), (-2.85, 19.72, 0.9944), (-2.85, 18.21, 0.5914), (8.781, 18.21, 0.5914), (8.781, 18.44, 0.8185), (-2.85, 18.44, 0.8185), (-2.85, 18.04, -0.6857), (8.781, 18.04, -0.6857), (8.781, 17.95, -0.3755), (-2.85, 17.95, -0.3755), (-2.85, 19.06, -1.477), (8.781, 19.06, -1.477), (8.781, 18.75, -1.394), (-2.85, 18.75, -1.394), (-2.85, 20.25, -0.9905), (8.781, 20.25, -0.9905), (8.781, 20.02, -1.218), (-2.85, 20.02, -1.218), (-25.0, 13.08, 5.0), (-25.0, 13.08, 4.0), (-20.0, 13.08, 5.0), (-20.0, 13.08, 4.0), (-22.5, 13.08, 5.0), (-22.5, 13.08, 4.0), (-16.67, 13.08, 5.0), (-16.67, 13.08, 4.0), (-27.55, 13.37, 6.22), (-27.55, 13.37, 2.78), (-19.59, 13.37, 6.22), (-19.59, 13.37, 2.78), (-23.07, 13.37, 6.22), (-23.07, 13.37, 2.78), (-16.76, 13.37, 6.22), (-16.76, 13.37, 2.78), (-27.55, 13.46, 6.22), (-27.55, 13.46, 2.78), (-19.59, 13.46, 6.22), (-19.59, 13.46, 2.78), (-23.07, 13.46, 6.22), (-23.07, 13.46, 2.78), (-16.76, 13.46, 6.22), (-16.76, 13.46, 2.78), (-23.11, 13.66, 5.147), (-23.11, 13.66, 3.853), (-20.5, 13.66, 5.147), (-20.5, 13.66, 3.853), (-21.8, 13.66, 5.147), (-21.8, 13.66, 3.853), (-18.75, 13.66, 5.147), (-18.75, 13.66, 3.853), (-15.0, 6.5, 4.333), (-15.0, 6.5, 4.667), (-15.0, 8.0, 4.333), (-15.0, 8.0, 4.667), (-15.0, 9.5, 4.333), (-15.0, 9.5, 4.667), (23.0, 5.0, 4.667), (24.0, 5.0, 4.333), (23.0, 0.0, 4.666), (23.99, 0.0, 4.332), (23.0, 3.0, 4.667), (24.0, 3.0, 4.333), (23.0, 2.0, 4.667), (24.0, 2.0, 4.333), (23.0, 1.0, 4.666), (23.99, 1.0, 4.332), (-15.0, 5.0, 4.667), (-15.0, 5.0, 4.333), (5.0, 5.0, 4.667), (5.0, 5.0, 4.333), (20.0, 5.0, 4.667), (20.0, 5.0, 4.333), (-10.0, 5.0, 4.667), (-10.0, 5.0, 4.333), (0.0, 5.0, 4.667), (0.0, 5.0, 4.333), (10.0, 5.0, 4.667), (10.0, 5.0, 4.333), (-15.0, 11.0, 4.667), (-15.0, 11.0, 4.333), (-28.0, 5.0, 4.833), (-28.0, 5.0, 4.667), (-29.0, 0.0, 4.833), (-29.0, 0.0, 4.667), (-29.0, 1.0, 4.833), (-29.0, 1.0, 4.667), (-28.0, 2.0, 4.833), (-28.0, 2.0, 4.667), (-28.0, 3.0, 4.833), (-28.0, 3.0, 4.667), (-29.0, 11.0, 4.833), (-29.0, 11.0, 4.667), (-5.0, 6.0, 4.667), (-5.0, 6.0, 4.333), (-10.0, 6.0, 4.667), (-10.0, 6.0, 4.333), (-0.5, 6.0, 4.667), (-0.5, 6.0, 4.333), (-12.5, 5.0, 4.667), (-12.5, 5.0, 4.333), (-28.0, 6.5, 4.833), (-28.0, 6.5, 4.667), (-29.0, 8.0, 4.833), (-29.0, 8.0, 4.667), (-29.0, 9.5, 4.833), (-29.0, 9.5, 4.667), (-15.0, 11.5, 4.667), (-15.0, 11.5, 4.333), (-15.0, 12.5, 4.667), (-15.0, 12.5, 4.333), (-25.0, 13.0, 4.667), (-25.0, 13.0, 4.333), (-15.0, 13.0, 4.667), (-15.0, 13.0, 4.333), (-29.0, 13.0, 4.833), (-29.0, 13.0, 4.667), (-16.67, 13.0, 4.667), (-16.67, 13.0, 4.333), (-27.67, 13.0, 4.556), (-27.67, 13.0, 4.778), (-31.0, 11.0, 4.833), (-31.0, 11.0, 4.667), (-31.0, 11.5, 4.833), (-31.0, 11.5, 4.667), (-31.0, 12.5, 4.833), (-31.0, 12.5, 4.667), (-31.0, 13.0, 4.833), (-31.0, 13.0, 4.667), (12.5, 5.0, 4.667), (12.5, 5.0, 4.333), (15.0, 5.0, 4.667), (15.0, 5.0, 4.333), (17.5, 5.0, 4.667), (17.5, 5.0, 4.333), (-25.0, 13.08, 4.667), (-25.0, 13.08, 4.333), (-16.67, 13.08, 4.667), (-16.67, 13.08, 4.333), (-26.55, 13.37, 5.073), (-26.55, 13.37, 3.927), (-14.76, 13.37, 5.073), (-14.76, 13.37, 3.927), (-26.55, 13.46, 5.073), (-26.55, 13.46, 3.927), (-14.76, 13.46, 5.073), (-14.76, 13.46, 3.927), (-23.11, 13.66, 4.716), (-23.11, 13.66, 4.284), (-20.5, 13.66, 4.716), (-20.5, 13.66, 4.284), (-21.8, 13.66, 4.716), (-21.8, 13.66, 4.284), (-18.75, 13.66, 4.716), (-18.75, 13.66, 4.284), (-15.0, 5.0, 5.0), (-15.0, 3.0, 5.0), (-15.0, 2.0, 5.0), (-15.0, 6.5, 5.0), (-15.25, 2.0, 6.0), (-15.5, 5.0, 7.0), (-15.39, 3.0, 6.579), (-15.5, 2.0, 7.0), (-15.5, 6.5, 7.0), (-15.0, 9.5, 5.0), (-15.0, 8.0, 5.0), (-15.5, 9.5, 7.0), (-15.5, 8.0, 7.0), (-15.25, 9.5, 6.0), (25.25, 2.999, 3.15), (25.25, 1.999, 3.15), (25.24, 0.9989, 3.148), (25.25, 2.999, 4.0), (25.24, 0.9989, 3.998), (25.25, 1.999, 3.807), (5.0, 12.5, 3.0), (5.0, 12.5, 1.0), (5.0, 10.0, 3.0), (5.0, 10.0, 1.0)], [], [(249, 251, 44, 12), (1446, 99, 2, 1432), (1440, 29, 5, 1434), (206, 210, 728, 727), (105, 20, 4, 102), (622, 46, 43, 619), (126, 49, 42, 123), (140, 52, 41, 137), (1115, 152, 148, 1109), (111, 618, 620, 113), (620, 44, 45, 621), (621, 45, 46, 622), (121, 254, 256, 974), (124, 47, 48, 125), (125, 48, 49, 126), (14, 975, 970, 135), (138, 50, 51, 139), (139, 51, 52, 140), (15, 971, 978, 149), (1118, 1121, 154, 153), (1100, 1091, 100, 108), (103, 22, 21, 104), (104, 21, 20, 105), (1094, 979, 99, 1088), (157, 55, 36, 150), (143, 58, 35, 136), (258, 61, 34, 255), (656, 217, 211, 667), (1097, 1100, 108, 981), (1107, 1157, 434, 101), (623, 625, 184, 1535), (155, 53, 973, 156), (980, 54, 55, 157), (141, 56, 977, 142), (972, 57, 58, 143), (323, 333, 338, 32), (256, 1531, 1532, 257), (257, 1532, 61, 258), (656, 657, 216, 217), (717, 719, 183, 182), (1543, 1539, 192, 722), (657, 658, 215, 216), (428, 64, 33, 424), (411, 419, 332, 334), (352, 367, 476, 474), (426, 62, 63, 427), (427, 63, 64, 428), (410, 413, 331, 329), (550, 412, 325, 543), (414, 411, 334, 333), (479, 416, 324, 472), (413, 415, 330, 331), (62, 19, 418, 415), (19, 62, 426, 423), (416, 417, 323, 324), (419, 420, 327, 332), (421, 410, 329, 328), (1464, 210, 206, 1456), (1436, 27, 28, 1438), (1438, 28, 29, 1440), (434, 1305, 19, 423), (1012, 267, 171, 1013), (471, 1551, 172, 458), (982, 282, 160, 983), (114, 621, 622, 115), (74, 144, 248, 240), (436, 144, 75, 429), (1137, 1193, 1348, 203), (260, 76, 242, 265), (536, 767, 772, 770), (529, 145, 78, 522), (274, 1010, 1011, 163), (259, 130, 239, 264), (766, 749, 763, 750), (456, 146, 81, 449), (542, 274, 163, 530), (616, 617, 82, 79), (146, 80, 227, 231), (146, 147, 83, 81), (1308, 1101, 1328, 1329), (674, 666, 223, 391), (381, 147, 232, 394), (1450, 135, 15, 1444), (1309, 1305, 434, 1157), (433, 87, 9, 422), (526, 91, 8, 516), (38, 92, 565, 564), (1, 22, 103, 101), (425, 40, 84, 430), (95, 7, 563, 562), (431, 85, 86, 432), (432, 86, 87, 433), (0, 23, 553, 552), (523, 88, 89, 524), (524, 89, 90, 525), (525, 90, 91, 526), (23, 433, 566, 553), (450, 92, 93, 451), (451, 93, 94, 452), (452, 94, 95, 453), (38, 37, 96, 92), (92, 96, 97, 93), (93, 97, 98, 94), (658, 659, 213, 215), (739, 660, 212, 730), (11, 47, 124, 120), (468, 279, 162, 457), (1551, 1550, 173, 172), (282, 286, 161, 160), (28, 981, 108, 29), (27, 979, 981, 28), (1226, 1229, 107, 106), (29, 108, 100, 5), (2, 99, 979, 27), (401, 301, 194, 384), (482, 644, 701, 696), (586, 587, 119, 118), (604, 586, 118, 454), (615, 585, 117, 527), (719, 1534, 1537, 183), (665, 661, 221, 222), (673, 663, 219, 319), (720, 721, 1536, 185), (603, 584, 116, 435), (582, 114, 115, 583), (581, 113, 114, 582), (721, 718, 180, 1536), (664, 665, 222, 214), (1474, 254, 121, 1448), (435, 116, 237, 440), (757, 748, 787, 756), (130, 74, 240, 239), (57, 976, 129, 58), (56, 127, 128, 977), (13, 718, 721, 59), (58, 129, 122, 35), (252, 125, 126, 253), (251, 124, 125, 252), (1530, 1531, 256, 254), (253, 126, 123, 250), (1448, 121, 224, 1470), (121, 14, 225, 224), (77, 757, 756, 751), (749, 538, 783, 763), (455, 131, 246, 465), (54, 972, 143, 55), (53, 141, 142, 973), (14, 121, 974, 975), (55, 143, 136, 36), (48, 139, 140, 49), (47, 138, 139, 48), (10, 148, 152, 50), (49, 140, 137, 42), (1444, 15, 149, 1452), (1550, 985, 984, 173), (1206, 292, 1012, 1143), (429, 75, 1316, 437), (15, 135, 970, 971), (51, 153, 154, 52), (50, 152, 153, 51), (1115, 1118, 153, 152), (52, 154, 151, 41), (532, 164, 162, 530), (1148, 1104, 1296, 1299), (166, 983, 160, 161), (1212, 966, 798, 1167), (165, 170, 205, 201), (1130, 166, 202, 1139), (1133, 983, 166, 1130), (172, 173, 984, 167), (457, 162, 199, 459), (531, 170, 165, 533), (539, 226, 170, 531), (188, 592, 589, 181), (592, 176, 175, 589), (590, 186, 179, 588), (590, 178, 177, 591), (703, 682, 508, 698), (626, 187, 188, 627), (625, 186, 187, 626), (174, 662, 661, 178), (670, 667, 211, 322), (627, 188, 181, 624), (591, 177, 176, 592), (6, 667, 670, 304), (694, 695, 713, 716), (583, 115, 112, 580), (640, 1541, 195, 630), (737, 724, 197, 595), (119, 617, 616, 118), (461, 202, 198, 459), (1187, 1190, 1344, 1343), (462, 1347, 1344, 201), (460, 204, 203, 462), (162, 164, 200, 199), (172, 167, 203, 204), (458, 172, 204, 460), (166, 161, 198, 202), (16, 70, 414, 417), (725, 726, 220, 214), (1480, 314, 212, 1466), (733, 319, 219, 730), (1458, 207, 208, 1460), (1460, 208, 209, 1462), (1462, 209, 210, 1464), (249, 120, 124, 251), (728, 729, 222, 221), (729, 725, 214, 222), (655, 664, 214, 220), (247, 228, 229, 227), (1470, 224, 225, 1468), (1468, 225, 230, 1472), (227, 229, 232, 231), (14, 135, 230, 225), (132, 133, 228, 247), (147, 146, 231, 232), (80, 132, 247, 227), (642, 631, 238, 438), (441, 239, 240, 439), (654, 632, 242, 534), (643, 633, 244, 463), (466, 266, 247, 465), (443, 264, 239, 441), (439, 240, 248, 442), (436, 134, 233, 442), (261, 132, 247, 266), (11, 120, 235, 234), (520, 73, 238, 534), (134, 11, 234, 233), (454, 118, 243, 464), (249, 12, 236, 263), (616, 79, 244, 633), (527, 117, 241, 535), (120, 249, 263, 235), (79, 261, 266, 244), (438, 238, 264, 443), (463, 244, 266, 466), (46, 253, 250, 43), (11, 134, 138, 47), (44, 251, 252, 45), (45, 252, 253, 46), (521, 536, 770, 764), (79, 82, 262, 261), (1442, 1530, 254, 1474), (73, 259, 264, 238), (131, 260, 265, 246), (976, 257, 258, 129), (974, 256, 257, 976), (10, 50, 138, 134), (129, 258, 255, 122), (266, 268, 228, 247), (522, 78, 270, 537), (262, 133, 228, 268), (261, 262, 268, 266), (773, 782, 226, 539), (1124, 1160, 532, 1011), (1509, 1447, 379, 1154), (1221, 765, 276, 1218), (1061, 1037, 1014, 1050), (83, 1285, 1284, 963), (1552, 961, 985, 1550), (16, 17, 285, 964), (283, 769, 286, 282), (81, 83, 963, 281), (778, 776, 287, 280), (445, 18, 277, 467), (779, 278, 279, 468), (517, 19, 272, 540), (541, 273, 274, 542), (19, 1305, 1306, 272), (273, 759, 1010, 274), (1273, 16, 964, 1274), (960, 283, 282, 982), (449, 81, 281, 469), (781, 1553, 1551, 471), (1316, 75, 269, 1317), (292, 761, 267, 1012), (727, 218, 317, 731), (731, 317, 318, 732), (732, 318, 319, 733), (1456, 206, 316, 1476), (1476, 316, 315, 1478), (1478, 315, 314, 1480), (118, 616, 633, 243), (617, 119, 313, 635), (635, 313, 312, 636), (598, 302, 190, 594), (587, 6, 304, 596), (596, 304, 303, 597), (623, 1535, 1538, 638), (638, 1538, 1542, 639), (639, 1542, 1541, 640), (601, 310, 196, 595), (588, 179, 308, 599), (599, 308, 309, 600), (666, 668, 320, 223), (668, 669, 321, 320), (669, 670, 322, 321), (662, 671, 317, 218), (671, 672, 318, 317), (672, 673, 319, 318), (377, 82, 299, 399), (399, 299, 300, 400), (400, 300, 301, 401), (718, 13, 298, 734), (734, 298, 297, 735), (735, 297, 296, 736), (543, 325, 69, 519), (333, 334, 339, 338), (331, 330, 335, 336), (472, 324, 31, 446), (326, 68, 335, 330), (335, 68, 346, 345), (324, 323, 32, 31), (332, 327, 67, 337), (328, 329, 65, 66), (334, 332, 337, 339), (329, 331, 336, 65), (31, 32, 342, 340), (1, 423, 426, 22), (446, 31, 340, 473), (337, 67, 348, 349), (66, 65, 344, 347), (342, 350, 370, 354), (336, 335, 345, 343), (339, 337, 349, 351), (519, 69, 341, 544), (65, 336, 343, 344), (338, 339, 351, 350), (343, 345, 357, 355), (351, 349, 369, 371), (544, 341, 353, 546), (344, 343, 355, 356), (350, 351, 371, 370), (340, 342, 354, 352), (345, 346, 358, 357), (473, 340, 352, 474), (349, 348, 362, 369), (347, 344, 356, 359), (358, 546, 547, 357), (478, 366, 361, 475), (549, 363, 360, 545), (366, 369, 362, 361), (12, 44, 620, 618), (547, 364, 365, 548), (548, 365, 363, 549), (353, 364, 547, 546), (476, 367, 368, 477), (477, 368, 366, 478), (1433, 1437, 374, 372), (367, 370, 371, 368), (368, 371, 369, 366), (1428, 400, 401, 1430), (1426, 399, 400, 1428), (1443, 377, 399, 1426), (321, 397, 398, 320), (322, 396, 397, 321), (211, 386, 396, 322), (82, 377, 395, 262), (229, 392, 394, 232), (228, 393, 392, 229), (727, 728, 221, 218), (216, 389, 390, 217), (215, 388, 389, 216), (213, 387, 388, 215), (320, 398, 391, 223), (600, 309, 310, 601), (629, 641, 384, 194), (83, 378, 382, 1285), (133, 380, 393, 228), (262, 395, 380, 133), (1430, 401, 384, 1455), (147, 381, 378, 83), (1451, 381, 394, 1473), (597, 303, 302, 598), (71, 70, 1544, 1545), (375, 376, 1548, 408), (94, 98, 6, 7, 95), (376, 373, 402, 1548), (1273, 379, 372, 16), (406, 1549, 409, 404), (405, 407, 1549, 406), (1546, 1548, 402, 403), (374, 375, 408, 1547), (72, 71, 1545, 1546), (70, 374, 1547, 1544), (30, 72, 1546, 403), (33, 64, 410, 421), (72, 30, 420, 419), (16, 372, 374, 70), (418, 326, 330, 415), (17, 16, 417, 416), (63, 62, 415, 413), (445, 17, 416, 479), (70, 71, 411, 414), (517, 18, 412, 550), (64, 63, 413, 410), (71, 72, 419, 411), (236, 438, 443, 263), (144, 436, 442, 248), (234, 439, 442, 233), (263, 443, 441, 235), (235, 441, 439, 234), (634, 642, 438, 236), (10, 429, 437, 148), (111, 435, 440, 245), (594, 602, 385, 193), (1277, 1154, 379, 1273), (24, 432, 433, 23), (25, 431, 432, 24), (26, 430, 431, 25), (3, 425, 430, 26), (453, 95, 562, 576), (134, 436, 429, 10), (101, 434, 423, 1), (21, 427, 428, 20), (22, 426, 427, 21), (417, 414, 333, 323), (20, 428, 424, 4), (18, 445, 479, 412), (365, 477, 478, 363), (364, 476, 477, 365), (354, 370, 367, 352), (363, 478, 475, 360), (341, 473, 474, 353), (69, 446, 473, 341), (325, 472, 446, 69), (782, 781, 471, 226), (78, 449, 469, 270), (769, 779, 468, 286), (701, 652, 506, 696), (17, 445, 467, 285), (242, 463, 466, 265), (117, 454, 464, 241), (265, 466, 465, 246), (632, 643, 463, 242), (170, 458, 460, 205), (205, 460, 462, 201), (203, 1348, 1347, 462), (1127, 164, 532, 1160), (200, 461, 459, 199), (161, 457, 459, 198), (132, 455, 465, 247), (528, 448, 755, 752), (579, 603, 435, 111), (286, 468, 457, 161), (90, 452, 453, 91), (88, 523, 578, 559), (88, 450, 451, 89), (39, 447, 450, 88), (91, 453, 444, 8), (145, 456, 449, 78), (747, 521, 764, 788), (226, 471, 458, 170), (412, 479, 472, 325), (1483, 485, 493, 1485), (688, 487, 708, 715), (645, 486, 494, 648), (628, 192, 483, 644), (464, 643, 632, 241), (674, 391, 487, 676), (1455, 384, 485, 1483), (585, 604, 454, 117), (487, 391, 706, 708), (191, 628, 644, 482), (647, 491, 499, 650), (695, 694, 505, 509), (490, 647, 650, 498), (678, 676, 687, 689), (484, 492, 515, 514), (691, 692, 511, 507), (1492, 650, 499, 1488), (593, 191, 482, 605), (1494, 680, 503, 1491), (1485, 493, 501, 1489), (610, 500, 1395, 1399), (1486, 1495, 679, 496), (678, 495, 503, 680), (602, 383, 484, 606), (607, 490, 498, 609), (492, 678, 680, 500), (652, 507, 511, 653), (611, 506, 510, 612), (681, 504, 508, 682), (608, 492, 500, 610), (703, 695, 509, 682), (701, 691, 507, 652), (699, 698, 508, 612), (613, 514, 515, 614), (494, 486, 512, 513), (700, 696, 506, 611), (19, 517, 550, 418), (355, 548, 549, 356), (357, 547, 548, 355), (353, 474, 476, 364), (356, 549, 545, 359), (346, 544, 546, 358), (68, 519, 544, 346), (326, 543, 519, 68), (278, 541, 542, 279), (73, 520, 767, 536), (18, 517, 540, 277), (761, 773, 539, 267), (75, 522, 537, 269), (448, 77, 751, 755), (116, 527, 535, 237), (76, 520, 534, 242), (631, 654, 534, 238), (267, 539, 531, 171), (171, 531, 533, 1013), (1127, 1136, 200, 164), (1011, 532, 530, 163), (748, 747, 788, 787), (743, 742, 774, 777), (76, 260, 749, 766), (608, 494, 513, 614), (90, 89, 560, 561), (85, 524, 525, 86), (84, 523, 524, 85), (40, 518, 523, 84), (87, 526, 516, 9), (279, 542, 530, 162), (144, 529, 522, 75), (538, 470, 758, 783), (418, 550, 543, 326), (576, 562, 563, 573), (571, 554, 555, 572), (577, 558, 559, 578), (574, 564, 565, 575), (553, 566, 551, 552), (560, 569, 570, 561), (556, 567, 568, 557), (525, 526, 568, 567), (86, 525, 567, 556), (7, 444, 573, 563), (526, 87, 557, 568), (523, 518, 577, 578), (451, 452, 570, 569), (84, 85, 555, 554), (431, 430, 571, 572), (89, 451, 569, 560), (430, 84, 554, 571), (452, 90, 561, 570), (422, 0, 552, 551), (450, 447, 574, 575), (85, 431, 572, 555), (433, 422, 551, 566), (87, 86, 556, 557), (444, 453, 576, 573), (92, 450, 575, 565), (39, 88, 559, 558), (606, 484, 514, 613), (9, 516, 615, 584), (584, 615, 527, 116), (486, 606, 613, 512), (512, 613, 614, 513), (492, 608, 614, 515), (697, 700, 611, 504), (693, 699, 612, 510), (504, 611, 612, 508), (488, 607, 609, 496), (609, 498, 1396, 1398), (189, 593, 605, 480), (8, 444, 604, 585), (494, 608, 610, 502), (0, 422, 603, 579), (190, 383, 602, 594), (294, 600, 601, 295), (293, 599, 600, 294), (385, 602, 606, 486), (312, 597, 598, 311), (313, 596, 597, 312), (119, 587, 596, 313), (174, 588, 599, 293), (311, 598, 594, 193), (723, 737, 595, 196), (187, 591, 592, 188), (186, 590, 591, 187), (113, 581, 579, 111), (295, 601, 595, 197), (26, 583, 580, 3), (588, 174, 178, 590), (24, 581, 582, 25), (25, 582, 583, 26), (422, 9, 584, 603), (516, 8, 585, 615), (444, 7, 586, 604), (641, 385, 486, 645, 646), (506, 652, 653, 510), (498, 650, 1400, 1396), (702, 693, 510, 653), (692, 702, 653, 511), (649, 648, 494, 502, 651), (493, 649, 651, 501), (384, 641, 646, 485), (309, 639, 640, 310), (485, 646, 649, 493), (648, 649, 686, 685), (440, 642, 634, 245), (385, 641, 629, 193), (636, 312, 311, 637), (308, 638, 639, 309), (179, 623, 638, 308), (310, 640, 630, 196), (300, 636, 637, 301), (299, 635, 636, 300), (82, 617, 635, 299), (243, 633, 643, 464), (654, 631, 937, 939), (237, 631, 642, 440), (637, 311, 193, 629), (301, 637, 629, 194), (738, 723, 196, 630), (722, 738, 630, 195), (183, 627, 624, 182), (390, 386, 211, 217), (184, 625, 626, 1537), (1537, 626, 627, 183), (618, 111, 245, 634), (12, 618, 634, 236), (113, 620, 621, 114), (186, 625, 623, 179), (115, 622, 619, 112), (661, 662, 218, 221), (704, 697, 504, 681), (694, 704, 681, 505), (505, 681, 682, 509), (677, 488, 496, 679), (489, 677, 679, 497), (484, 676, 678, 492), (383, 674, 676, 484), (295, 673, 672, 294), (294, 672, 671, 293), (293, 671, 662, 174), (304, 670, 669, 303), (303, 669, 668, 302), (302, 668, 666, 190), (176, 664, 655, 175), (0, 579, 581, 24, 23), (660, 189, 480, 675), (212, 660, 675, 481), (177, 665, 664, 176), (197, 663, 673, 295), (178, 661, 665, 177), (656, 667, 6, 98), (197, 724, 739, 663), (593, 189, 724, 737), (190, 666, 674, 383), (96, 658, 657, 97), (97, 657, 656, 98), (7, 6, 587, 586), (684, 683, 685, 686), (646, 645, 683, 684), (649, 646, 684, 686), (645, 648, 685, 683), (687, 688, 690, 689), (676, 487, 688, 687), (503, 495, 710, 712), (495, 678, 689, 690), (191, 723, 738, 628), (482, 696, 700, 605), (490, 607, 699, 693), (607, 488, 698, 699), (605, 700, 697, 480), (481, 675, 704, 694), (480, 697, 704, 675), (488, 677, 703, 698), (491, 647, 702, 692), (490, 693, 702, 647), (644, 483, 691, 701), (677, 489, 695, 703), (483, 491, 692, 691), (1491, 503, 712, 1503), (1496, 705, 707, 1498), (1498, 707, 709, 1500), (1500, 709, 711, 1502), (708, 710, 714, 715), (709, 707, 716, 713), (1466, 212, 705, 1496), (495, 690, 714, 710), (695, 489, 709, 713), (481, 694, 716, 707), (212, 481, 707, 705), (489, 497, 711, 709), (690, 688, 715, 714), (632, 654, 939, 938), (191, 593, 737, 723), (37, 659, 658, 96), (189, 660, 739, 724), (192, 628, 738, 722), (306, 735, 736, 305), (307, 734, 735, 306), (180, 718, 734, 307), (315, 732, 733, 314), (316, 731, 732, 315), (206, 727, 731, 316), (209, 208, 725, 729), (210, 209, 729, 728), (1121, 1112, 151, 154), (314, 733, 730, 212), (208, 207, 726, 725), (32, 338, 350, 342), (60, 59, 721, 720), (61, 1532, 1534, 719), (663, 739, 730, 219), (1541, 1543, 722, 195), (34, 61, 719, 717), (269, 537, 786, 760), (277, 540, 785, 745), (285, 467, 784, 768), (270, 469, 754, 741), (1317, 269, 760, 771), (469, 281, 746, 754), (275, 284, 789, 744), (272, 1306, 740, 762), (540, 272, 762, 785), (1208, 759, 793, 1163), (467, 277, 745, 784), (281, 963, 968, 746), (964, 285, 768, 969), (288, 290, 791, 790), (1278, 1274, 966, 1212), (537, 270, 741, 786), (782, 773, 806, 814), (741, 754, 815, 819), (961, 1552, 808, 807), (768, 784, 816, 802), (1205, 1173, 1359, 1356), (745, 785, 817, 800), (1211, 961, 807, 1166), (1169, 1166, 807, 823), (1553, 781, 813, 810), (760, 786, 818, 794), (968, 967, 823, 822), (278, 779, 811, 801), (773, 761, 795, 806), (969, 768, 802, 821), (761, 292, 805, 795), (144, 74, 748, 757), (529, 144, 757, 77), (767, 766, 750, 772), (780, 528, 752, 753), (470, 743, 777, 758), (742, 780, 753, 774), (260, 131, 538, 749), (259, 73, 536, 521), (456, 145, 448, 528), (130, 259, 521, 747), (145, 529, 77, 448), (74, 130, 747, 748), (132, 80, 742, 743), (131, 455, 470, 538), (520, 76, 766, 767), (146, 456, 528, 780), (455, 132, 743, 470), (80, 146, 780, 742), (818, 819, 814, 806), (1215, 771, 804, 1170), (1172, 1163, 793, 792), (822, 823, 807, 808), (821, 802, 803, 809), (820, 822, 808, 810), (816, 800, 801, 811), (817, 796, 797, 812), (796, 792, 793, 797), (798, 821, 809, 799), (815, 820, 810, 813), (804, 794, 795, 805), (819, 815, 813, 814), (802, 816, 811, 803), (800, 817, 812, 801), (794, 818, 806, 795), (786, 741, 819, 818), (769, 283, 809, 803), (771, 760, 794, 804), (273, 541, 812, 797), (1552, 1553, 810, 808), (754, 746, 820, 815), (779, 769, 803, 811), (966, 969, 821, 798), (762, 740, 792, 796), (541, 278, 801, 812), (785, 762, 796, 817), (759, 273, 797, 793), (283, 960, 799, 809), (784, 745, 800, 816), (781, 782, 814, 813), (746, 968, 822, 820), (848, 869, 868, 849), (849, 868, 870, 850), (850, 870, 871, 852), (852, 871, 872, 854), (854, 872, 873, 856), (856, 873, 874, 858), (858, 874, 875, 860), (860, 875, 876, 862), (862, 876, 877, 863), (863, 877, 878, 865), (831, 829, 882, 883), (865, 878, 879, 867), (867, 879, 869, 848), (834, 836, 904, 903), (1202, 1205, 1356, 1355), (1354, 1355, 1356, 1357), (1199, 1202, 1355, 1352), (1196, 1199, 1352, 1351), (1350, 1351, 1352, 1353), (1193, 1196, 1351, 1348), (1190, 1134, 201, 1344), (1346, 1347, 1348, 1349), (461, 858, 860, 202), (200, 856, 858, 461), (1342, 1343, 1344, 1345), (1184, 1187, 1343, 1340), (1181, 1184, 1340, 1339), (1338, 1339, 1340, 1341), (1178, 1181, 1339, 1336), (1175, 848, 849, 1176), (1358, 1359, 1336, 1337), (1319, 1317, 771, 1215), (825, 827, 868, 869), (827, 829, 870, 868), (829, 831, 871, 870), (831, 833, 872, 871), (833, 835, 873, 872), (835, 837, 874, 873), (837, 839, 875, 874), (839, 841, 876, 875), (841, 843, 877, 876), (843, 845, 878, 877), (845, 847, 879, 878), (847, 825, 869, 879), (880, 881, 891, 890, 889, 888, 887, 886, 885, 884, 883, 882), (845, 843, 889, 890), (839, 837, 886, 887), (833, 831, 883, 884), (847, 845, 890, 891), (827, 825, 881, 880), (841, 839, 887, 888), (835, 833, 884, 885), (825, 847, 891, 881), (829, 827, 880, 882), (843, 841, 888, 889), (837, 835, 885, 886), (826, 824, 1358, 1337), (828, 826, 1337, 1338), (830, 828, 1338, 1341), (832, 830, 1341, 1342), (834, 832, 1342, 1345), (836, 834, 1345, 1346), (838, 836, 1346, 1349), (840, 838, 1349, 1350), (842, 840, 1350, 1353), (844, 842, 1353, 1354), (846, 844, 1354, 1357), (824, 846, 1357, 1358), (900, 901, 913, 912), (828, 830, 901, 900), (842, 844, 908, 907), (836, 838, 905, 904), (830, 832, 902, 901), (844, 846, 909, 908), (824, 826, 899, 898), (838, 840, 906, 905), (832, 834, 903, 902), (846, 824, 898, 909), (826, 828, 900, 899), (840, 842, 907, 906), (912, 913, 1065, 1064), (907, 908, 920, 919), (904, 905, 917, 916), (901, 902, 914, 913), (908, 909, 921, 920), (898, 899, 911, 910), (905, 906, 918, 917), (902, 903, 915, 914), (909, 898, 910, 921), (899, 900, 912, 911), (906, 907, 919, 918), (903, 904, 916, 915), (929, 930, 1082, 1081), (919, 920, 1072, 1071), (916, 917, 1069, 1068), (913, 914, 1066, 1065), (920, 921, 1073, 1072), (910, 911, 1063, 1062), (917, 918, 1070, 1069), (914, 915, 1067, 1066), (921, 910, 1062, 1073), (911, 912, 1064, 1063), (918, 919, 1071, 1070), (915, 916, 1068, 1067), (935, 934, 940, 941), (937, 935, 941, 943), (631, 237, 935, 937), (237, 535, 934, 935), (241, 632, 938, 936), (535, 241, 936, 934), (944, 945, 951, 950), (940, 942, 948, 946), (939, 937, 943, 945), (936, 938, 944, 942), (934, 936, 942, 940), (938, 939, 945, 944), (951, 949, 955, 957), (947, 946, 952, 953), (943, 941, 947, 949), (941, 940, 946, 947), (945, 943, 949, 951), (942, 944, 950, 948), (954, 956, 957, 952), (952, 957, 955, 953), (948, 950, 956, 954), (946, 948, 954, 952), (950, 951, 957, 956), (949, 947, 953, 955), (1218, 276, 982, 1149), (276, 765, 960, 982), (775, 289, 985, 961), (1223, 775, 961, 1211), (290, 288, 963, 1284), (284, 275, 1274, 964), (275, 744, 966, 1274), (790, 791, 967, 968), (789, 284, 964, 969), (288, 790, 968, 963), (791, 290, 1284, 967), (744, 789, 969, 966), (141, 53, 971, 970), (973, 142, 972, 54), (127, 56, 975, 974), (977, 128, 976, 57), (1226, 106, 979, 1094), (1227, 156, 980, 1095), (106, 107, 981, 979), (128, 127, 974, 976), (56, 141, 970, 975), (142, 977, 57, 972), (53, 155, 978, 971), (156, 973, 54, 980), (168, 958, 982, 983), (1232, 168, 983, 1133), (959, 169, 984, 985), (1235, 959, 985, 1151), (1015, 1039, 1038, 1016), (1016, 1038, 1040, 1018), (1018, 1040, 1041, 1020), (1020, 1041, 1042, 1022), (1022, 1042, 1043, 1024), (1024, 1043, 1044, 1026), (1026, 1044, 1045, 1028), (1028, 1045, 1046, 1030), (1030, 1046, 1047, 1032), (1032, 1047, 1048, 1034), (991, 990, 992, 993), (1034, 1048, 1049, 1036), (1036, 1049, 1039, 1015), (989, 988, 990, 991), (1122, 1143, 1012, 1013), (1269, 1036, 1015, 1238), (1060, 1035, 1037, 1061), (1266, 1034, 1036, 1269), (1059, 1033, 1035, 1060), (1263, 1032, 1034, 1266), (1058, 1031, 1033, 1059), (1260, 1030, 1032, 1263), (1057, 1029, 1031, 1058), (1257, 1028, 1030, 1260), (1056, 1027, 1029, 1057), (1254, 1026, 1028, 1257), (1055, 1025, 1027, 1056), (1251, 1024, 1026, 1254), (1054, 1023, 1025, 1055), (1248, 1022, 1024, 1251), (1053, 1021, 1023, 1054), (1235, 1250, 1023, 959), (1052, 1019, 1021, 1053), (1242, 1018, 1020, 1245), (1051, 1017, 1019, 1052), (1239, 1016, 1018, 1242), (1050, 1014, 1017, 1051), (1238, 1015, 1016, 1239), (959, 1023, 1021, 169), (1232, 1245, 1020, 168), (168, 1020, 1022, 958), (987, 989, 1038, 1039), (989, 991, 1040, 1038), (991, 993, 1041, 1040), (993, 995, 1042, 1041), (995, 997, 1043, 1042), (997, 999, 1044, 1043), (999, 1001, 1045, 1044), (1001, 1003, 1046, 1045), (1003, 1005, 1047, 1046), (1005, 1007, 1048, 1047), (1007, 1009, 1049, 1048), (1009, 987, 1039, 1049), (988, 986, 1050, 1051), (990, 988, 1051, 1052), (992, 990, 1052, 1053), (994, 992, 1053, 1054), (996, 994, 1054, 1055), (998, 996, 1055, 1056), (1000, 998, 1056, 1057), (1002, 1000, 1057, 1058), (1004, 1002, 1058, 1059), (1006, 1004, 1059, 1060), (1008, 1006, 1060, 1061), (986, 1008, 1061, 1050), (993, 992, 994, 995), (995, 994, 996, 997), (997, 996, 998, 999), (999, 998, 1000, 1001), (1001, 1000, 1002, 1003), (1003, 1002, 1004, 1005), (1005, 1004, 1006, 1007), (1007, 1006, 1008, 1009), (1009, 1008, 986, 987), (987, 986, 988, 989), (923, 922, 1062, 1063), (924, 923, 1063, 1064), (925, 924, 1064, 1065), (926, 925, 1065, 1066), (927, 926, 1066, 1067), (928, 927, 1067, 1068), (929, 928, 1068, 1069), (930, 929, 1069, 1070), (931, 930, 1070, 1071), (932, 931, 1071, 1072), (933, 932, 1072, 1073), (922, 933, 1073, 1062), (1074, 1075, 1076, 1077, 1078, 1079, 1080, 1081, 1082, 1083, 1084, 1085), (926, 927, 1079, 1078), (933, 922, 1074, 1085), (923, 924, 1076, 1075), (930, 931, 1083, 1082), (927, 928, 1080, 1079), (924, 925, 1077, 1076), (931, 932, 1084, 1083), (928, 929, 1081, 1080), (925, 926, 1078, 1077), (932, 933, 1085, 1084), (922, 923, 1075, 1074), (169, 1021, 1247, 1230), (1230, 1247, 1246, 1231), (1231, 1246, 1245, 1232), (1014, 1236, 1241, 1017), (1236, 1237, 1240, 1241), (1237, 1238, 1239, 1240), (1017, 1241, 1244, 1019), (1241, 1240, 1243, 1244), (1240, 1239, 1242, 1243), (1019, 1244, 1247, 1021), (1244, 1243, 1246, 1247), (1243, 1242, 1245, 1246), (958, 1022, 1248, 1233), (1233, 1248, 1249, 1234), (1234, 1249, 1250, 1235), (1023, 1250, 1253, 1025), (1250, 1249, 1252, 1253), (1249, 1248, 1251, 1252), (1025, 1253, 1256, 1027), (1253, 1252, 1255, 1256), (1252, 1251, 1254, 1255), (1027, 1256, 1259, 1029), (1256, 1255, 1258, 1259), (1255, 1254, 1257, 1258), (1029, 1259, 1262, 1031), (1259, 1258, 1261, 1262), (1258, 1257, 1260, 1261), (1031, 1262, 1265, 1033), (1262, 1261, 1264, 1265), (1261, 1260, 1263, 1264), (1033, 1265, 1268, 1035), (1265, 1264, 1267, 1268), (1264, 1263, 1266, 1267), (1035, 1268, 1271, 1037), (1268, 1267, 1270, 1271), (1267, 1266, 1269, 1270), (1037, 1271, 1236, 1014), (1271, 1270, 1237, 1236), (1270, 1269, 1238, 1237), (1011, 1010, 1145, 1124), (1124, 1145, 1144, 1123), (1123, 1144, 1143, 1122), (958, 1233, 1149, 982), (1233, 1234, 1150, 1149), (1234, 1235, 1151, 1150), (169, 1230, 1131, 984), (1230, 1231, 1132, 1131), (1231, 1232, 1133, 1132), (107, 1229, 1097, 981), (1229, 1228, 1096, 1097), (1228, 1227, 1095, 1096), (155, 1224, 1092, 978), (1224, 1225, 1093, 1092), (1225, 1226, 1094, 1093), (765, 1221, 1209, 960), (1221, 1222, 1210, 1209), (1222, 1223, 1211, 1210), (289, 1220, 1151, 985), (1220, 1219, 1150, 1151), (1219, 1218, 1149, 1150), (1306, 1311, 1217, 740), (1311, 1315, 1216, 1217), (1315, 1319, 1215, 1216), (1359, 1173, 1178, 1336), (1173, 1174, 1177, 1178), (1174, 1175, 1176, 1177), (849, 850, 1179, 1176), (1176, 1179, 1180, 1177), (1177, 1180, 1181, 1178), (850, 852, 1182, 1179), (1179, 1182, 1183, 1180), (1180, 1183, 1184, 1181), (852, 854, 1185, 1182), (1182, 1185, 1186, 1183), (1183, 1186, 1187, 1184), (856, 200, 1136, 1188), (1188, 1136, 1135, 1189), (1189, 1135, 1134, 1190), (860, 862, 1194, 1191), (1191, 1194, 1195, 1192), (1192, 1195, 1196, 1193), (862, 863, 1197, 1194), (1194, 1197, 1198, 1195), (1195, 1198, 1199, 1196), (863, 865, 1200, 1197), (1197, 1200, 1201, 1198), (1198, 1201, 1202, 1199), (865, 867, 1203, 1200), (1200, 1203, 1204, 1201), (1201, 1204, 1205, 1202), (804, 805, 1161, 1170), (1170, 1161, 1162, 1171), (1171, 1162, 1163, 1172), (740, 1217, 1172, 792), (1217, 1216, 1171, 1172), (1216, 1215, 1170, 1171), (798, 799, 1164, 1167), (1167, 1164, 1165, 1168), (1168, 1165, 1166, 1169), (960, 1209, 1164, 799), (1209, 1210, 1165, 1164), (1210, 1211, 1166, 1165), (867, 848, 1175, 1203), (1203, 1175, 1174, 1204), (1204, 1174, 1173, 1205), (1284, 1286, 1214, 967), (1286, 1282, 1213, 1214), (1282, 1278, 1212, 1213), (292, 1206, 1161, 805), (1206, 1207, 1162, 1161), (1207, 1208, 1163, 1162), (105, 102, 1110, 1119), (1119, 1110, 1111, 1120), (1120, 1111, 1112, 1121), (165, 201, 1134, 1125), (1125, 1134, 1135, 1126), (1126, 1135, 1136, 1127), (165, 1125, 1158, 533), (1125, 1126, 1159, 1158), (1126, 1127, 1160, 1159), (1285, 382, 1152, 1287), (1287, 1152, 1153, 1281), (1281, 1153, 1154, 1277), (775, 1223, 1220, 289), (1223, 1222, 1219, 1220), (1222, 1221, 1218, 1219), (1453, 1505, 1152, 382), (1505, 1507, 1153, 1152), (1507, 1509, 1154, 1153), (1013, 533, 1158, 1122), (1122, 1158, 1159, 1123), (1123, 1159, 1160, 1124), (854, 856, 1188, 1185), (1185, 1188, 1189, 1186), (1186, 1189, 1190, 1187), (984, 1131, 1128, 167), (1131, 1132, 1129, 1128), (1132, 1133, 1130, 1129), (167, 1128, 1137, 203), (1128, 1129, 1138, 1137), (1129, 1130, 1139, 1138), (967, 1214, 1169, 823), (1214, 1213, 1168, 1169), (1213, 1212, 1167, 1168), (1146, 1106, 1288, 1291), (1283, 962, 1300, 1302), (1147, 1105, 1292, 1295), (103, 104, 1116, 1113), (1113, 1116, 1117, 1114), (1114, 1117, 1118, 1115), (759, 1208, 1145, 1010), (1208, 1207, 1144, 1145), (1207, 1206, 1143, 1144), (155, 156, 1227, 1224), (1224, 1227, 1228, 1225), (1225, 1228, 1229, 1226), (1316, 1318, 1155, 437), (1318, 1313, 1156, 1155), (1313, 1309, 1157, 1156), (271, 109, 1321, 1322), (1304, 1102, 1324, 1325), (109, 1103, 1320, 1321), (202, 860, 1191, 1139), (1139, 1191, 1192, 1138), (1138, 1192, 1193, 1137), (148, 437, 1155, 1109), (1109, 1155, 1156, 1108), (1108, 1156, 1157, 1107), (980, 157, 1098, 1095), (1095, 1098, 1099, 1096), (1096, 1099, 1100, 1097), (978, 1092, 1086, 149), (1092, 1093, 1087, 1086), (1093, 1094, 1088, 1087), (157, 150, 1089, 1098), (1098, 1089, 1090, 1099), (1099, 1090, 1091, 1100), (104, 105, 1119, 1116), (1116, 1119, 1120, 1117), (1117, 1120, 1121, 1118), (103, 1113, 1107, 101), (1113, 1114, 1108, 1107), (1114, 1115, 1109, 1108), (110, 1106, 1277, 1273), (965, 110, 1273, 1274), (1146, 965, 1274, 1278), (1106, 1146, 1278, 1277), (1272, 1105, 1281, 1277), (1147, 1275, 1278, 1282), (1105, 1147, 1282, 1281), (1275, 1272, 1277, 1278), (1276, 1104, 1287, 1281), (1148, 1279, 1282, 1286), (1104, 1148, 1286, 1287), (1279, 1276, 1281, 1282), (159, 962, 1284, 1285), (962, 1283, 1286, 1284), (1280, 159, 1285, 1287), (1283, 1280, 1287, 1286), (1288, 1289, 1290, 1291), (1301, 1303, 1302, 1300), (1296, 1297, 1298, 1299), (1292, 1293, 1294, 1295), (1272, 1275, 1294, 1293), (159, 1280, 1303, 1301), (1276, 1279, 1298, 1297), (1280, 1283, 1302, 1303), (1106, 110, 1289, 1288), (1105, 1272, 1293, 1292), (110, 965, 1290, 1289), (1104, 1276, 1297, 1296), (1275, 1147, 1295, 1294), (962, 159, 1301, 1300), (965, 1146, 1291, 1290), (1279, 1148, 1299, 1298), (1103, 109, 1305, 1309), (109, 271, 1306, 1305), (271, 1142, 1311, 1306), (1142, 1103, 1309, 1311), (1102, 1304, 1309, 1313), (1307, 1141, 1315, 1311), (1141, 1102, 1313, 1315), (1304, 1307, 1311, 1309), (1101, 1308, 1313, 1318), (1310, 1140, 1319, 1315), (1140, 1101, 1318, 1319), (1308, 1310, 1315, 1313), (291, 158, 1316, 1317), (158, 1312, 1318, 1316), (1314, 291, 1317, 1319), (1312, 1314, 1319, 1318), (1320, 1323, 1322, 1321), (1332, 1333, 1335, 1334), (1328, 1330, 1331, 1329), (1324, 1326, 1327, 1325), (1141, 1307, 1327, 1326), (158, 291, 1333, 1332), (1142, 271, 1322, 1323), (1140, 1310, 1331, 1330), (1102, 1141, 1326, 1324), (1312, 158, 1332, 1334), (1103, 1142, 1323, 1320), (1101, 1140, 1330, 1328), (1307, 1304, 1325, 1327), (291, 1314, 1335, 1333), (1310, 1308, 1329, 1331), (1314, 1312, 1334, 1335), (1360, 892, 1337, 1336), (892, 893, 1338, 1337), (893, 851, 1339, 1338), (853, 894, 1341, 1340), (894, 1361, 1342, 1341), (1361, 855, 1343, 1342), (857, 895, 1345, 1344), (895, 1362, 1346, 1345), (1362, 859, 1347, 1346), (861, 896, 1349, 1348), (896, 1363, 1350, 1349), (1363, 1364, 1351, 1350), (864, 897, 1353, 1352), (897, 1365, 1354, 1353), (1365, 866, 1355, 1354), (1366, 1367, 1357, 1356), (1367, 1368, 1358, 1357), (1368, 1369, 1359, 1358), (1369, 1366, 1356, 1359), (866, 864, 1352, 1355), (1364, 861, 1348, 1351), (859, 857, 1344, 1347), (855, 853, 1340, 1343), (851, 1360, 1336, 1339), (1370, 1371, 1372, 1373), (1366, 1371, 1370, 1367), (1369, 1372, 1371, 1366), (1368, 1373, 1372, 1369), (1367, 1370, 1373, 1368), (1374, 1375, 1376, 1377), (864, 1375, 1374, 897), (866, 1376, 1375, 864), (1365, 1377, 1376, 866), (897, 1374, 1377, 1365), (1378, 1379, 1380, 1381), (861, 1379, 1378, 896), (1364, 1380, 1379, 861), (1363, 1381, 1380, 1364), (896, 1378, 1381, 1363), (1382, 1383, 1384, 1385), (857, 1383, 1382, 895), (859, 1384, 1383, 857), (1362, 1385, 1384, 859), (895, 1382, 1385, 1362), (1386, 1387, 1388, 1389), (853, 1387, 1386, 894), (855, 1388, 1387, 853), (1361, 1389, 1388, 855), (894, 1386, 1389, 1361), (1390, 1391, 1392, 1393), (1360, 1391, 1390, 892), (851, 1392, 1391, 1360), (893, 1393, 1392, 851), (892, 1390, 1393, 893), (1398, 1396, 1404, 1406), (1396, 1400, 1408, 1404), (1513, 1401, 1409, 1517), (651, 502, 1397, 1401), (502, 610, 1399, 1397), (1493, 651, 1401, 1513), (496, 609, 1398, 1394), (1486, 496, 1394, 1510), (1407, 1403, 1411, 1415), (1405, 1407, 1415, 1413), (1514, 1402, 1410, 1518), (1394, 1398, 1406, 1402), (1401, 1397, 1405, 1409), (1510, 1394, 1402, 1514), (1397, 1399, 1407, 1405), (1399, 1395, 1403, 1407), (1518, 1410, 1418, 1522), (1417, 1413, 1421, 1425), (1410, 1414, 1422, 1418), (1517, 1409, 1417, 1521), (1404, 1408, 1416, 1412), (1406, 1404, 1412, 1414), (1402, 1406, 1414, 1410), (1409, 1405, 1413, 1417), (1526, 1422, 1420, 1524), (1522, 1418, 1422, 1526), (1525, 1529, 1425, 1421), (1413, 1415, 1423, 1421), (1415, 1411, 1419, 1423), (1521, 1417, 1425, 1529), (1412, 1416, 1424, 1420), (1414, 1412, 1420, 1422), (1416, 1520, 1528, 1424), (1520, 1521, 1529, 1528), (1420, 1424, 1528, 1524), (1524, 1528, 1529, 1525), (1419, 1523, 1527, 1423), (1523, 1522, 1526, 1527), (1423, 1527, 1525, 1421), (1527, 1526, 1524, 1525), (1408, 1516, 1520, 1416), (1516, 1517, 1521, 1520), (1411, 1519, 1523, 1419), (1519, 1518, 1522, 1523), (1395, 1511, 1515, 1403), (1511, 1510, 1514, 1515), (1403, 1515, 1519, 1411), (1515, 1514, 1518, 1519), (500, 1487, 1511, 1395), (1487, 1486, 1510, 1511), (650, 1492, 1512, 1400), (1492, 1493, 1513, 1512), (1400, 1512, 1516, 1408), (1512, 1513, 1517, 1516), (1087, 1088, 1508, 1506), (1506, 1508, 1509, 1507), (1086, 1087, 1506, 1504), (1504, 1506, 1507, 1505), (149, 1086, 1504, 1452), (1452, 1504, 1505, 1453), (391, 1467, 1497, 706), (1467, 1466, 1496, 1497), (710, 1501, 1503, 712), (1501, 1500, 1502, 1503), (708, 1499, 1501, 710), (1499, 1498, 1500, 1501), (706, 1497, 1499, 708), (1497, 1496, 1498, 1499), (497, 1490, 1502, 711), (1490, 1491, 1503, 1502), (500, 680, 1494, 1487), (1487, 1494, 1495, 1486), (491, 1484, 1488, 499), (1484, 1485, 1489, 1488), (679, 1495, 1490, 497), (1495, 1494, 1491, 1490), (651, 1493, 1489, 501), (1493, 1492, 1488, 1489), (192, 1454, 1482, 483), (1454, 1455, 1483, 1482), (483, 1482, 1484, 491), (1482, 1483, 1485, 1484), (135, 1450, 1472, 230), (1450, 1451, 1473, 1472), (1539, 1431, 1454, 192), (1431, 1430, 1455, 1454), (1530, 1442, 1427, 1533), (1442, 1443, 1426, 1427), (1533, 1427, 1429, 1540), (1427, 1426, 1428, 1429), (1540, 1429, 1431, 1539), (1429, 1428, 1430, 1431), (2, 27, 1436, 1432), (1432, 1436, 1437, 1433), (397, 1479, 1481, 398), (1479, 1478, 1480, 1481), (396, 1477, 1479, 397), (1477, 1476, 1478, 1479), (386, 1457, 1477, 396), (1457, 1456, 1476, 1477), (1088, 99, 1446, 1508), (1508, 1446, 1447, 1509), (377, 1443, 1475, 395), (1443, 1442, 1474, 1475), (392, 1469, 1473, 394), (1469, 1468, 1472, 1473), (393, 1471, 1469, 392), (1471, 1470, 1468, 1469), (389, 1463, 1465, 390), (1463, 1462, 1464, 1465), (388, 1461, 1463, 389), (1461, 1460, 1462, 1463), (387, 1459, 1461, 388), (1459, 1458, 1460, 1461), (398, 1481, 1467, 391), (1481, 1480, 1466, 1467), (378, 1445, 1453, 382), (1445, 1444, 1452, 1453), (380, 1449, 1471, 393), (1449, 1448, 1470, 1471), (395, 1475, 1449, 380), (1475, 1474, 1448, 1449), (381, 1451, 1445, 378), (1451, 1450, 1444, 1445), (375, 1439, 1441, 376), (1439, 1438, 1440, 1441), (374, 1437, 1439, 375), (1437, 1436, 1438, 1439), (390, 1465, 1457, 386), (1465, 1464, 1456, 1457), (376, 1441, 1435, 373), (1441, 1440, 1434, 1435), (379, 1447, 1433, 372), (1447, 1446, 1432, 1433), (13, 59, 1531, 1530), (59, 60, 1532, 1531), (298, 13, 1530, 1533), (60, 720, 1534, 1532), (1536, 180, 1535, 184), (185, 1536, 184, 1537), (180, 307, 1538, 1535), (296, 297, 1540, 1539), (297, 298, 1533, 1540), (306, 305, 1541, 1542), (307, 306, 1542, 1538), (305, 736, 1543, 1541), (720, 185, 1537, 1534), (736, 296, 1539, 1543), (405, 406, 1545, 1544), (406, 404, 1546, 1545), (407, 405, 1544, 1547), (404, 409, 1548, 1546), (409, 1549, 408, 1548), (1549, 407, 1547, 408), (280, 287, 1550, 1551), (776, 778, 1553, 1552), (778, 280, 1551, 1553), (287, 776, 1552, 1550)])
me_cube.polygons.foreach_set('material_index', [0, 0, 0, 1, 0, 0, 0, 0, 0, 0, 0, 0, 0, 0, 0, 0, 0, 0, 0, 0, 0, 0, 0, 0, 0, 0, 0, 0, 0, 0, 0, 0, 0, 0, 0, 0, 0, 0, 0, 0, 0, 0, 0, 0, 1, 0, 0, 0, 0, 0, 0, 0, 0, 0, 0, 0, 0, 0, 0, 0, 0, 0, 0, 0, 0, 0, 0, 0, 0, 0, 0, 0, 0, 0, 0, 0, 0, 0, 0, 0, 0, 0, 0, 0, 0, 0, 0, 0, 0, 0, 0, 0, 0, 0, 0, 0, 0, 0, 0, 0, 0, 0, 0, 0, 0, 0, 0, 0, 0, 0, 0, 0, 0, 0, 0, 0, 0, 0, 0, 0, 0, 0, 1, 0, 0, 0, 1, 0, 0, 0, 0, 0, 0, 0, 1, 0, 0, 0, 0, 0, 0, 0, 0, 0, 0, 0, 0, 0, 0, 0, 0, 0, 0, 0, 0, 0, 0, 0, 0, 0, 0, 0, 0, 0, 0, 0, 0, 0, 0, 0, 0, 0, 0, 0, 0, 0, 0, 0, 0, 0, 0, 0, 0, 0, 0, 0, 0, 0, 0, 0, 0, 0, 0, 0, 0, 0, 0, 0, 0, 0, 0, 0, 0, 0, 0, 0, 0, 0, 0, 0, 0, 0, 0, 0, 0, 0, 0, 0, 0, 0, 0, 0, 0, 0, 0, 0, 0, 0, 0, 0, 0, 0, 0, 0, 0, 0, 0, 0, 0, 0, 0, 0, 0, 0, 0, 0, 0, 0, 0, 0, 0, 0, 0, 0, 0, 1, 0, 0, 0, 0, 0, 0, 0, 0, 1, 0, 0, 0, 0, 0, 0, 0, 0, 0, 0, 0, 0, 0, 0, 0, 0, 0, 0, 0, 0, 0, 0, 0, 0, 0, 0, 0, 0, 0, 0, 0, 0, 0, 0, 0, 0, 0, 0, 0, 1, 1, 1, 0, 0, 0, 0, 0, 0, 0, 0, 0, 0, 0, 0, 0, 0, 0, 0, 0, 0, 0, 0, 0, 0, 0, 0, 0, 0, 0, 0, 0, 0, 0, 0, 1, 1, 1, 0, 0, 1, 1, 1, 1, 1, 0, 0, 0, 0, 0, 0, 0, 0, 0, 0, 0, 0, 0, 0, 0, 0, 0, 0, 0, 0, 0, 0, 0, 0, 0, 0, 0, 0, 0, 0, 0, 1, 1, 0, 0, 0, 0, 0, 0, 0, 0, 0, 0, 0, 0, 0, 0, 0, 0, 0, 0, 0, 0, 0, 0, 0, 0, 0, 0, 0, 0, 0, 0, 0, 0, 0, 0, 0, 0, 0, 0, 1, 1, 0, 1, 0, 0, 0, 0, 0, 0, 0, 0, 0, 0, 0, 0, 0, 0, 0, 0, 0, 0, 0, 0, 0, 0, 0, 0, 0, 0, 0, 0, 0, 0, 0, 0, 0, 0, 0, 0, 0, 0, 0, 0, 0, 0, 0, 0, 0, 0, 0, 0, 0, 0, 0, 0, 0, 0, 0, 0, 0, 0, 0, 0, 0, 0, 0, 0, 0, 0, 0, 0, 1, 1, 1, 1, 0, 0, 0, 0, 0, 0, 0, 0, 0, 0, 0, 0, 0, 0, 0, 0, 0, 0, 0, 0, 0, 0, 0, 0, 0, 0, 0, 0, 0, 0, 0, 0, 0, 0, 0, 0, 0, 0, 0, 0, 0, 0, 0, 0, 0, 0, 0, 0, 0, 0, 0, 0, 0, 0, 0, 0, 0, 0, 0, 0, 0, 0, 0, 0, 0, 0, 0, 0, 0, 0, 0, 0, 0, 0, 0, 0, 0, 0, 0, 0, 0, 0, 0, 0, 0, 0, 0, 0, 0, 0, 0, 0, 0, 0, 0, 0, 0, 0, 0, 0, 0, 0, 0, 0, 0, 0, 0, 0, 0, 0, 0, 0, 0, 0, 0, 0, 0, 0, 0, 0, 0, 0, 0, 0, 0, 0, 0, 0, 0, 0, 0, 0, 0, 0, 0, 0, 0, 0, 0, 0, 0, 0, 0, 0, 0, 0, 0, 0, 1, 0, 0, 0, 0, 0, 0, 0, 0, 0, 0, 0, 0, 0, 0, 0, 0, 0, 0, 0, 0, 0, 0, 0, 0, 0, 0, 0, 0, 0, 0, 0, 0, 0, 0, 0, 0, 0, 0, 0, 0, 0, 0, 0, 0, 0, 1, 1, 1, 0, 0, 0, 0, 0, 0, 0, 0, 0, 1, 0, 0, 0, 0, 0, 0, 0, 0, 0, 0, 0, 0, 0, 0, 0, 0, 0, 0, 0, 0, 0, 0, 0, 0, 0, 0, 0, 0, 0, 0, 0, 0, 0, 0, 0, 0, 0, 0, 0, 0, 0, 0, 0, 0, 0, 0, 0, 0, 0, 0, 0, 0, 0, 0, 0, 0, 0, 0, 0, 0, 0, 0, 0, 0, 0, 0, 0, 0, 0, 0, 0, 0, 0, 0, 0, 0, 0, 0, 0, 0, 0, 0, 0, 0, 0, 0, 0, 0, 0, 0, 0, 0, 0, 0, 0, 0, 0, 0, 0, 0, 0, 0, 0, 0, 0, 0, 0, 0, 0, 0, 0, 0, 0, 0, 0, 0, 0, 0, 0, 0, 0, 0, 0, 0, 0, 0, 0, 0, 0, 0, 0, 0, 0, 0, 0, 0, 0, 0, 0, 0, 0, 0, 0, 0, 0, 0, 0, 0, 0, 0, 0, 0, 0, 0, 0, 0, 0, 0, 0, 0, 0, 0, 0, 0, 0, 0, 0, 0, 0, 0, 0, 0, 0, 0, 0, 0, 0, 0, 0, 0, 0, 0, 0, 0, 0, 0, 0, 0, 0, 0, 0, 0, 0, 0, 0, 0, 0, 0, 0, 0, 0, 0, 0, 0, 0, 0, 0, 0, 0, 0, 0, 0, 0, 0, 0, 0, 0, 0, 0, 0, 0, 0, 0, 0, 0, 0, 0, 0, 0, 0, 0, 0, 0, 0, 0, 0, 0, 0, 0, 0, 0, 0, 0, 0, 0, 0, 0, 0, 0, 0, 0, 0, 0, 0, 0, 0, 0, 0, 0, 0, 0, 0, 0, 0, 0, 0, 0, 0, 0, 0, 0, 0, 0, 0, 0, 0, 0, 0, 0, 0, 0, 0, 0, 0, 0, 0, 0, 0, 0, 0, 0, 0, 0, 0, 0, 0, 0, 0, 0, 0, 0, 0, 0, 0, 0, 0, 0, 0, 0, 0, 0, 0, 0, 0, 0, 0, 0, 0, 0, 0, 0, 0, 0, 0, 0, 0, 0, 0, 0, 0, 0, 0, 0, 0, 0, 0, 0, 0, 0, 0, 0, 0, 0, 0, 0, 0, 0, 0, 0, 0, 0, 0, 0, 0, 0, 0, 0, 0, 0, 0, 0, 0, 0, 0, 0, 0, 0, 0, 0, 0, 0, 0, 0, 0, 0, 0, 0, 0, 0, 1, 1, 1, 0, 0, 0, 0, 0, 0, 0, 0, 0, 0, 0, 0, 0, 0, 0, 0, 0, 0, 0, 0, 0, 0, 0, 0, 0, 0, 0, 0, 0, 0, 0, 0, 0, 0, 0, 0, 0, 0, 0, 0, 0, 0, 0, 0, 0, 0, 0, 0, 0, 0, 0, 0, 0, 0, 0, 0, 0, 0, 0, 0, 0, 0, 0, 0, 0, 0, 0, 0, 0, 0, 0, 0, 0, 0, 0, 0, 0, 0, 0, 0, 0, 0, 0, 0, 0, 0, 0, 0, 1, 1, 0, 0, 0, 0, 1, 1, 0, 0, 0, 0, 0, 0, 0, 0, 0, 0, 0, 0, 0, 0, 0, 0, 0, 0, 0, 0, 0, 0, 0, 0, 0, 0, 0, 0, 0, 0, 0, 0, 0, 0, 0, 0, 0, 0, 0, 0, 0, 0, 0, 0, 0, 0, 0, 0, 0, 0, 0, 0, 0, 0, 0, 0, 0, 0, 0, 0, 0, 0, 0, 0, 0, 0, 0, 0, 0, 0, 0, 0, 0, 0, 0, 0, 0, 0, 0, 0, 0, 0, 0, 0, 0, 0, 0, 0, 0, 0, 0, 0, 0, 0, 0, 0, 0, 0, 0, 0, 0, 0, 0, 0, 0, 0, 0, 0, 0, 0, 0, 0, 0, 0, 0, 0, 0, 0, 0, 0, 0, 0, 0, 0, 0, 0, 0, 0, 0, 0, 0, 0, 0, 0, 0, 0, 0, 0, 0, 0, 0, 0, 0, 0, 0, 0, 0, 0, 0, 0, 0, 0, 0, 0, 0, 0, 0, 0, 0, 0, 0, 0, 0, 0, 0, 0, 0, 0, 0, 0, 0, 0, 0, 0, 0, 0, 0, 0, 0, 0, 0, 0, 0, 0, 0, 0, 0, 0, 0, 0, 0, 0, 0, 0, 0, 0, 0, 0, 0, 0, 0, 0, 1, 0, 0, 0, 0, 0, 0, 0, 0, 0, 0, 0, 0, 0, 0, 0, 0, 0, 0, 0, 0, 0, 0, 0, 0, 0, 0, 0, 0, 0, 0, 0, 0, 0, 0, 0, 0, 0, 0, 0, 0, 0, 0, 0, 0, 0, 0, 0, 0, 0, 0, 0, 0, 0, 0, 0, 0, 0, 0, 0, 0, 0, 0, 0, 0, 0, 0, 0, 0, 0, 0, 0, 0, 0, 0, 0, 0, 0, 0, 0, 0, 0, 0, 0, 0, 0, 0, 0, 0, 0, 0, 0, 0, 0, 0, 0, 0, 0, 0, 0, 0, 0, 0, 0, 0, 0, 0, 0, 0, 0, 0, 0, 0, 0, 0, 0, 0, 0, 0])
me_cube.materials.append(None)
me_cube.materials.append(None)
me_cube.use_remesh_preserve_volume = False
me_cube.use_remesh_preserve_attributes = False
me_cube.use_mirror_vertex_groups = False
me_cube.update()

# ---- objects
ob_sun = bpy.data.objects.new('Sun', light_sun)
ob_battlestar___design = bpy.data.objects.new('battlestar - design', me_cube)

# ---- transforms, parenting, visibility, modifiers, constraints
ob_sun.location = (18.26, 0.0, 31.15)
ob_sun.rotation_euler = (0.0, 0.6374, 0.0)
ob_sun.lineart.crease_threshold = 0.0
ob_battlestar___design.location = (0.0, 0.0, 0.0)
ob_battlestar___design.lineart.crease_threshold = 0.0
ob_battlestar___design.material_slots[0].link = 'OBJECT'; ob_battlestar___design.material_slots[0].material = mat_hull
ob_battlestar___design.material_slots[1].link = 'OBJECT'; ob_battlestar___design.material_slots[1].material = mat_glass
_m = ob_battlestar___design.modifiers.new('Mirror', 'MIRROR')
_m.use_axis = (False, True, False)
_m.use_clip = True
_m = ob_battlestar___design.modifiers.new('Bevel', 'BEVEL')
_m.width = 0.05
_m.width_pct = 0.05
_m.segments = 3
_m.limit_method = 'NONE'
_m.spread = 0.0

# ---- collection membership
col_collection_1.objects.link(ob_sun)
col_collection_1.objects.link(ob_battlestar___design)

# ---- scene / render settings (as saved in the file)
scene.frame_start = 1; scene.frame_end = 250; scene.frame_set(4)
scene.render.engine = 'CYCLES'
scene.render.resolution_percentage = 50
scene.render.dither_intensity = 0.0
scene.cycles.use_denoising = False
scene.cycles.samples = 64
scene.cycles.sampling_pattern = 'TABULATED_SOBOL'
scene.cycles.use_adaptive_sampling = False
scene.cycles.use_light_tree = False
scene.cycles.blur_glossy = 0.0
scene.cycles.sample_clamp_indirect = 0.0
scene.view_settings.view_transform = 'Standard'
bpy.context.view_layer.update()

# ---- added for rendering (the .blend has no active camera): camera
cam_auto = bpy.data.cameras.new('AutoCamera')
cam_auto.lens = 50.0
cam_auto.sensor_width = 36.0
cam_auto.clip_end = 1237.74
ob_auto_camera = bpy.data.objects.new('AutoCamera', cam_auto)
scene.collection.objects.link(ob_auto_camera)
ob_auto_camera.location = (70.4111, -84.6318, 57.4601)
ob_auto_camera.rotation_euler = (1.09748, -7.21219e-08, 0.694738)
scene.camera = ob_auto_camera
bpy.context.view_layer.update()
